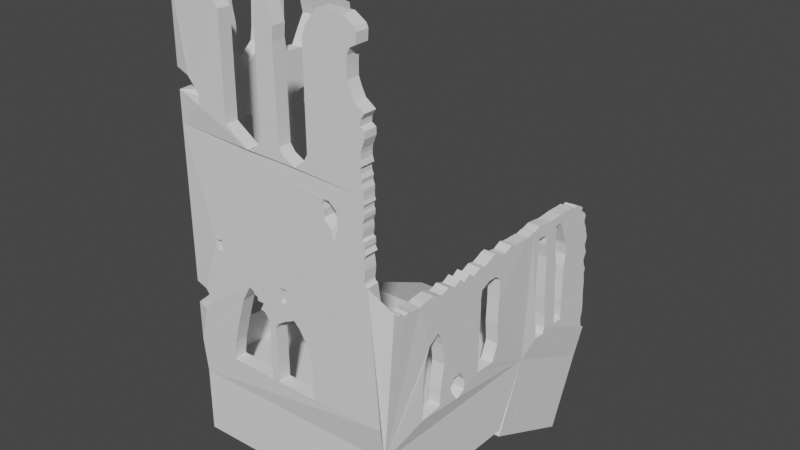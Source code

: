 # Source: Ruins_large.blend  (saved by Blender 2.90.8; exported with 4.5.12 LTS)
import bpy
from mathutils import Matrix  # noqa: F401  (used for matrix-valued properties, if any)

bpy.ops.wm.read_factory_settings(use_empty=True)
scene = bpy.context.scene
scene.name = 'Scene'

# ---- collections
col_collection = bpy.data.collections.new('Collection'); scene.collection.children.link(col_collection)

# ---- world
world_world = bpy.data.worlds.new('World'); scene.world = world_world
world_world.use_nodes = True; world_world.node_tree.nodes.clear()
_N = world_world.node_tree.nodes; _L = world_world.node_tree.links
n0 = _N.new('ShaderNodeOutputWorld'); n0.name = 'World Output'; n0.location = (300, 300)
n1 = _N.new('ShaderNodeBackground'); n1.name = 'Background'; n1.location = (10, 300)
n1.inputs[0].default_value = (0.05088, 0.05088, 0.05088, 1.0)
_L.new(n1.outputs[0], n0.inputs[0])
n0.is_active_output = True
world_world.color = (0.05088, 0.05088, 0.05088)
world_world.use_sun_shadow = False
world_world.sun_shadow_jitter_overblur = 0.0

# ---- meshes
me_plane = bpy.data.meshes.new('Plane')
me_plane.from_pydata([(-1.0, -1.0, 0.4861), (1.0, -0.9567, 0.4841), (-1.0, 1.0, 0.4861), (1.0, 1.0, 0.4861), (-1.0, -1.0, 4.241), (0.9354, -1.0, 4.134), (0.5647, -1.0, 2.651), (-1.0, -1.0, 2.932), (1.0, -0.5889, 0.6658), (-1.0, -0.8836, 4.153), (1.0, -1.0, 3.546), (0.8115, -1.0, 4.241), (0.9031, -1.0, 3.616), (0.8654, -1.0, 3.692), (0.8384, -1.0, 3.762), (0.8384, -1.0, 3.864), (0.8438, -1.0, 3.951), (0.8708, -1.0, 4.01), (0.93, -1.0, 4.042), (-1.0, 1.0, 3.394), (0.9192, -1.0, 4.172), (0.5667, -1.0, 4.241), (0.4421, -1.0, 4.092), (0.0713, -1.0, 4.131), (-0.08777, -1.0, 4.147), (-0.7438, -1.0, 4.215), (0.2648, -1.0, 2.918), (-0.2637, -1.0, 2.924), (0.5075, -1.0, 4.18), (-1.0, -0.9482, 4.17), (0.4104, -1.0, 4.002), (0.405, -1.0, 3.905), (0.4104, -1.0, 3.07), (0.3727, -1.0, 3.0), (0.1517, -1.0, 2.978), (0.1032, -1.0, 3.043), (0.09239, -1.0, 3.894), (0.1032, -1.0, 4.018), (-0.09628, -1.0, 4.024), (-0.1017, -1.0, 3.043), (-0.1502, -1.0, 2.989), (-0.382, -1.0, 3.0), (-0.5006, -1.0, 3.08), (-0.4952, -1.0, 4.034), (-0.5383, -1.0, 4.094), (-0.5922, -1.0, 4.121), (-0.6785, -1.0, 4.148), (-0.7533, -1.0, 4.241), (0.05192, -1.0, 4.196), (-0.04747, -1.0, 4.183), (0.01746, -1.0, 4.193), (-1.0, -0.7515, 4.124), (-1.0, -0.6585, 4.147), (-1.0, -0.5915, 4.09), (-1.0, -0.5289, 3.981), (-1.0, -0.5331, 3.861), (-1.0, -0.5039, 3.676), (-1.0, -0.5039, 3.528), (-1.0, -0.4874, 3.327), (-1.0, -0.4295, 3.281), (-1.0, -0.3351, 3.343), (-1.0, -0.2293, 3.437), (-1.0, -0.2091, 3.565), (-1.0, -0.1929, 3.842), (-1.0, -0.1808, 4.056), (-1.0, -0.1005, 4.063), (-1.0, 0.06649, 3.972), (-1.0, 0.07041, 3.796), (-1.0, 0.05859, 3.424), (-1.0, 0.07829, 3.284), (-1.0, 0.2774, 3.274), (-1.0, 0.3508, 3.404), (-1.0, 0.4312, 3.541), (-1.0, 0.4044, 3.667), (-1.0, 0.3815, 3.744), (-1.0, 0.4006, 3.871), (-1.0, 0.4464, 3.941), (-1.0, 0.5714, 3.994), (-1.0, 0.6353, 4.013), (-1.0, 0.6652, 3.716), (-1.0, 0.6914, 3.907), (-1.0, 0.7841, 3.623), (-1.0, 0.9272, 3.55), (-1.0, 0.9418, 3.411), (0.5529, -1.0, 2.696), (0.5623, -1.0, 2.741), (0.6217, -1.0, 2.741), (0.6976, -1.0, 2.677), (0.7094, -1.0, 2.53), (0.6572, -1.0, 2.387), (0.6311, -1.0, 2.506), (0.56, -1.0, 2.577), (1.0, -1.0, 0.7742), (-1.0, -1.0, 0.7694), (-0.612, -1.0, 0.7704), (0.4912, -1.0, 0.773), (-0.5858, -1.0, 0.9545), (-0.5289, -1.0, 1.166), (-0.4435, -1.0, 1.448), (-0.3249, -1.0, 1.664), (-0.147, -1.0, 1.849), (0.007235, -1.0, 1.956), (0.0784, -1.0, 1.903), (0.2231, -1.0, 1.778), (0.3844, -1.0, 1.519), (0.4651, -1.0, 1.225), (-0.3514, -1.0, 1.616), (-0.1161, -1.0, 0.7715), (-0.1375, -1.0, 0.9924), (-0.1209, -1.0, 1.251), (-0.1209, -1.0, 1.36), (-0.1778, -1.0, 1.436), (-0.2229, -1.0, 1.443), (-0.1849, -1.0, 1.517), (-0.2537, -1.0, 1.519), (-0.2585, -1.0, 1.559), (-0.2964, -1.0, 1.567), (-0.3012, -1.0, 1.595), (-0.0449, -1.0, 0.7717), (0.3749, -1.0, 0.7727), (-0.04733, -1.0, 1.322), (-0.01886, -1.0, 1.377), (0.06654, -1.0, 1.434), (0.1187, -1.0, 1.457), (0.1757, -1.0, 1.486), (0.2373, -1.0, 1.427), (0.299, -1.0, 1.327), (0.337, -1.0, 1.256), (0.3702, -1.0, 1.135), (0.02859, -1.0, 1.612), (0.02384, -1.0, 1.752), (0.09501, -1.0, 1.756), (0.09026, -1.0, 1.604), (1.0, -1.0, 3.41), (1.0, -1.0, 3.348), (0.9799, -1.0, 2.911), (0.9633, -1.0, 3.49), (0.9585, -1.0, 3.438), (0.9704, -1.0, 3.379), (0.968, -1.0, 3.265), (0.9609, -1.0, 3.227), (0.9609, -1.0, 3.18), (0.9751, -1.0, 3.13), (0.9514, -1.0, 3.106), (0.9538, -1.0, 3.061), (0.9704, -1.0, 3.025), (0.9633, -1.0, 2.985), (0.9799, -1.0, 2.942), (1.0, -0.9567, 1.847), (-1.0, 0.3624, 0.767), (-1.0, 2.065, 0.0), (1.0, 2.065, 0.0), (1.0, 1.014, 1.777), (-0.7157, -1.0, 1.857), (-0.7452, -1.0, 1.95), (-0.6714, -1.0, 1.965), (-0.6714, -1.0, 1.911), (-0.6518, -1.0, 1.862), (-1.0, -0.6464, 1.875), (-1.0, -0.6435, 1.934), (-1.0, -0.6379, 2.08), (-1.0, -0.6236, 2.27), (-1.0, -0.6179, 2.507), (-1.0, -0.6094, 2.629), (-1.0, -0.5866, 2.714), (-1.0, -0.5325, 2.803), (-1.0, -0.4727, 2.831), (-1.0, -0.393, 2.814), (-1.0, -0.3617, 2.757), (-1.0, -0.3589, 2.663), (-1.0, -0.3703, 2.492), (-1.0, -0.3532, 2.379), (-1.0, -0.3389, 2.233), (-1.0, -0.3418, 2.08), (-1.0, -0.3532, 1.889), (-1.0, 0.1339, 2.643), (-1.0, 0.3781, 2.855), (-1.0, 0.155, 1.92), (-1.0, 0.1407, 2.103), (-1.0, 0.1502, 2.205), (-1.0, 0.1384, 2.371), (-1.0, 0.1431, 2.52), (-1.0, 0.3946, 2.743), (-1.0, 0.3969, 2.663), (-1.0, 0.3969, 2.603), (-1.0, 0.4562, 2.589), (-1.0, 0.5227, 2.511), (-1.0, 0.4467, 2.485), (-1.0, 0.4254, 2.435), (-1.0, 0.4681, 2.368), (-1.0, 0.4491, 2.335), (-1.0, 0.4325, 2.179), (-1.0, 0.4278, 2.084), (-1.0, 0.4183, 1.934), (-1.0, 0.4159, 1.892), (-1.0, 0.1621, 1.882), (-1.0, 0.1478, 2.708), (-1.0, 0.1336, 2.767), (-1.0, 0.1478, 2.843), (-1.0, 0.2143, 2.883), (-1.0, 0.2854, 2.902), (-1.0, 0.3305, 2.895), (-1.0, 0.7599, 2.888), (-1.0, 0.7575, 2.933), (-1.0, 0.7955, 2.95), (-1.0, 0.8429, 2.888), (-1.0, 0.8097, 2.845), (-1.0, 0.7385, 2.817), (-1.0, 0.6745, 2.855), (-1.0, 0.646, 2.893), (-1.0, 0.7006, 2.921), (-1.0, 0.7243, 2.95), (-1.0, -1.0, 3.23), (-1.0, -1.0, 3.433), (-1.0, -0.8755, 3.347), (-1.0, -0.9008, 3.391), (-1.0, -0.9421, 3.415), (-1.0, -0.9359, 3.219), (-1.0, -0.8897, 3.181), (-1.0, -0.8755, 3.232), (-0.9238, -1.0, 3.403), (-0.8044, -1.0, 3.269), (-0.8168, -1.0, 3.168), (-1.0, -1.0, 1.171), (-1.0, -1.0, 1.405), (-0.9323, -1.0, 1.387), (-0.8808, -1.0, 1.319), (-0.8897, -1.0, 1.241), (-0.9547, -1.0, 1.169), (-1.0, -0.822, 1.294), (-1.0, -0.8304, 1.333), (-1.0, -0.9241, 1.425), (-1.0, -0.9197, 1.165), (-1.0, -0.9036, 1.066), (-1.0, -0.8263, 1.087), (-1.0, -0.7973, 1.126), (1.0, -1.0, 2.397), (1.0, -1.0, 2.109), (0.977, -1.0, 2.88), (0.9791, -1.0, 2.845), (0.9884, -1.0, 2.817), (0.9724, -1.0, 2.795), (0.9712, -1.0, 2.764), (0.9827, -1.0, 2.738), (0.9815, -1.0, 2.701), (0.9643, -1.0, 2.652), (0.9712, -1.0, 2.612), (0.9701, -1.0, 2.578), (0.9609, -1.0, 2.519), (0.9838, -1.0, 2.504), (0.9849, -1.0, 2.457), (0.9781, -1.0, 2.435), (0.9689, -1.0, 2.353), (0.9758, -1.0, 2.318), (0.9804, -1.0, 2.28), (0.9827, -1.0, 2.256), (0.9781, -1.0, 2.195), (0.9715, -1.0, 2.144), (0.9765, -1.0, 2.12), (1.0, -0.5787, 0.8161), (1.0, -0.5821, 0.963), (1.0, -0.5616, 1.13), (1.0, -0.5479, 1.199), (1.0, -0.5035, 1.315), (1.0, -0.4318, 1.356), (1.0, -0.3874, 1.387), (1.0, -0.343, 1.322), (1.0, -0.3191, 1.24), (1.0, -0.2952, 1.028), (1.0, -0.3384, 0.7737), (1.0, -0.3453, 0.62), (1.0, -0.5958, 0.5974), (1.0, 0.2213, 1.344), (1.0, 0.5013, 1.515), (1.0, 0.2047, 0.6746), (1.0, 0.4404, 0.6678), (1.0, 0.5087, 0.8352), (1.0, 0.4917, 1.047), (1.0, 0.5019, 1.29), (1.0, 0.4359, 1.571), (1.0, 0.3368, 1.574), (1.0, 0.2309, 1.527), (1.0, 0.2173, 1.445), (1.0, -0.1691, 0.6457), (1.0, -0.2005, 0.7439), (1.0, -0.1427, 0.8047), (1.0, -0.05047, 0.8133), (1.0, 0.00556, 0.7116), (1.0, 0.003149, 0.6045), (1.0, -0.09482, 0.5533), (1.0, 1.15, 0.6499), (1.0, 1.138, 0.7398), (1.0, 1.119, 0.8672), (1.0, 1.108, 1.063), (1.0, 1.102, 1.307), (1.0, 1.113, 1.552), (1.0, 1.113, 1.675), (1.0, 1.189, 1.668), (1.0, 1.243, 1.646), (1.0, 1.236, 1.568), (1.0, 1.264, 1.423), (1.0, 1.269, 1.222), (1.0, 1.274, 0.9814), (1.0, 1.301, 0.7665), (1.0, 1.304, 0.6237), (1.0, 1.288, 0.5558), (1.0, 1.159, 0.5662), (1.0, 1.477, 0.5789), (1.0, 1.562, 0.5781), (1.0, 1.597, 0.5747), (1.0, 1.595, 0.6959), (1.0, 1.586, 0.7955), (1.0, 1.587, 0.8891), (1.0, 1.588, 1.005), (1.0, 1.586, 1.177), (1.0, 1.613, 1.303), (1.0, 1.595, 1.432), (1.0, 1.535, 1.574), (1.0, 1.476, 1.707), (1.0, 1.402, 1.688), (1.0, 1.408, 1.545), (1.0, 1.41, 1.423), (1.0, 1.435, 1.306), (1.0, 1.453, 1.24), (1.0, 1.443, 1.09), (1.0, 1.454, 0.9524), (1.0, 1.466, 0.8338), (-1.0, 0.571, 0.7683), (1.0, 1.9, 1.65), (1.0, 2.065, 0.2661), (1.0, 1.716, 1.764), (1.0, 1.751, 1.774), (1.0, 1.789, 1.732), (1.0, 1.86, 1.72), (1.0, 1.85, 1.663), (1.0, 1.933, 1.606), (1.0, 1.916, 1.542), (1.0, 1.953, 1.463), (1.0, 1.972, 1.397), (1.0, 1.99, 1.34), (1.0, 1.964, 1.261), (1.0, 1.998, 1.172), (1.0, 1.962, 1.097), (1.0, 1.977, 1.034), (1.0, 2.005, 0.9869), (1.0, 1.992, 0.9242), (1.0, 2.007, 0.8176), (1.0, 2.005, 0.7114), (1.0, 2.017, 0.5895), (1.0, 2.022, 0.4836), (1.0, 2.001, 0.3875), (1.0, 2.019, 0.2911), (1.0, 0.9164, 1.769), (1.0, 1.111, 1.804), (1.0, 1.0, 1.782), (1.0, 0.9236, 1.763), (1.0, -0.9131, 1.801), (1.0, -0.8795, 1.804), (1.0, -0.827, 1.767), (1.0, -0.7874, 1.78), (1.0, -0.7321, 1.77), (1.0, -0.6308, 1.758), (1.0, -0.5818, 1.771), (1.0, -0.4558, 1.783), (1.0, -0.3537, 1.743), (1.0, -0.2921, 1.759), (1.0, -0.2614, 1.777), (1.0, -0.1745, 1.74), (1.0, -0.122, 1.762), (1.0, -0.09117, 1.781), (1.0, -0.04117, 1.728), (1.0, 0.03302, 1.778), (1.0, 0.09858, 1.728), (1.0, 0.1886, 1.769), (1.0, 0.2573, 1.753), (1.0, 0.3415, 1.785), (1.0, 0.3727, 1.801), (1.0, 0.4196, 1.81), (1.0, 0.5011, 1.763), (1.0, 0.5701, 1.754), (1.0, 0.658, 1.795), (1.0, 0.7083, 1.779), (1.0, 0.7807, 1.773), (1.0, 0.8406, 1.773), (1.0, 1.288, 1.782), (1.0, 1.387, 1.786), (1.0, 1.454, 1.792), (1.0, 1.566, 1.789), (1.0, 1.611, 1.786), (1.0, 1.659, 1.789), (1.0, 1.678, 1.78), (-1.0, 0.1535, 0.754), (-1.0, 0.1499, 0.8666), (-1.0, 0.09602, 0.9749), (-1.0, 0.1473, 1.316), (-1.0, 0.1747, 1.458), (-1.0, 0.2291, 1.597), (-1.0, 0.3986, 1.648), (-1.0, 0.5294, 1.644), (-1.0, 0.5601, 1.59), (-1.0, -0.2387, 1.032), (-1.0, -0.5438, 1.083), (-1.0, -0.5507, 1.366), (-1.0, -0.5134, 1.513), (-1.0, -0.4443, 1.588), (-1.0, -0.3961, 1.552), (-1.0, -0.3287, 1.503), (-1.0, -0.2798, 1.451), (-1.0, -0.2472, 1.314), (-1.0, -0.2414, 1.182), (-1.0, -0.2349, 0.808), (-1.0, -0.4651, 0.8029), (-1.0, -0.557, 0.8075), (-1.0, -0.5626, 0.889), (-1.073, -1.074, 0.4078), (1.078, -1.027, 0.4072), (-1.059, 0.9754, 0.3731), (1.099, 0.982, 0.4033), (-1.049, -1.121, 4.241), (0.9354, -1.13, 4.134), (0.5647, -1.13, 2.651), (-1.092, -1.092, 2.932), (1.13, -0.5889, 0.6658), (-1.13, -0.8836, 4.153), (1.0, -1.13, 3.546), (0.8115, -1.13, 4.241), (0.9031, -1.13, 3.616), (0.8654, -1.13, 3.692), (0.8384, -1.13, 3.762), (0.8384, -1.13, 3.864), (0.8438, -1.13, 3.951), (0.8708, -1.13, 4.01), (0.93, -1.13, 4.042), (-1.13, 1.0, 3.394), (0.9192, -1.13, 4.172), (0.5667, -1.13, 4.241), (0.4421, -1.13, 4.092), (0.0713, -1.13, 4.131), (-0.08777, -1.13, 4.147), (-0.7438, -1.13, 4.215), (0.2648, -1.13, 2.918), (-0.2637, -1.13, 2.924), (0.5075, -1.13, 4.18), (-1.13, -0.9482, 4.17), (0.4104, -1.13, 4.002), (0.405, -1.13, 3.905), (0.4104, -1.13, 3.07), (0.3727, -1.13, 3.0), (0.1517, -1.13, 2.978), (0.1032, -1.13, 3.043), (0.09239, -1.13, 3.894), (0.1032, -1.13, 4.018), (-0.09628, -1.13, 4.024), (-0.1017, -1.13, 3.043), (-0.1502, -1.13, 2.989), (-0.382, -1.13, 3.0), (-0.5006, -1.13, 3.08), (-0.4952, -1.13, 4.034), (-0.5383, -1.13, 4.094), (-0.5922, -1.13, 4.121), (-0.6785, -1.13, 4.148), (-0.7533, -1.13, 4.241), (0.05192, -1.13, 4.196), (-0.04747, -1.13, 4.183), (0.01746, -1.13, 4.193), (-1.13, -0.7515, 4.124), (-1.13, -0.6585, 4.147), (-1.13, -0.5915, 4.09), (-1.13, -0.5289, 3.981), (-1.13, -0.5331, 3.861), (-1.13, -0.5039, 3.676), (-1.13, -0.5039, 3.528), (-1.13, -0.4874, 3.327), (-1.13, -0.4295, 3.281), (-1.13, -0.3351, 3.343), (-1.13, -0.2293, 3.437), (-1.13, -0.2091, 3.565), (-1.13, -0.1929, 3.842), (-1.13, -0.1808, 4.056), (-1.13, -0.1005, 4.063), (-1.13, 0.06649, 3.972), (-1.13, 0.07041, 3.796), (-1.13, 0.05859, 3.424), (-1.13, 0.07829, 3.284), (-1.13, 0.2774, 3.274), (-1.13, 0.3508, 3.404), (-1.13, 0.4312, 3.541), (-1.13, 0.4044, 3.667), (-1.13, 0.3815, 3.744), (-1.13, 0.4006, 3.871), (-1.13, 0.4464, 3.941), (-1.13, 0.5714, 3.994), (-1.13, 0.6353, 4.013), (-1.13, 0.6652, 3.716), (-1.13, 0.6914, 3.907), (-1.13, 0.7841, 3.623), (-1.13, 0.9272, 3.55), (-1.13, 0.9418, 3.411), (0.5529, -1.13, 2.696), (0.5623, -1.13, 2.741), (0.6217, -1.13, 2.741), (0.6976, -1.13, 2.677), (0.7094, -1.13, 2.53), (0.6572, -1.13, 2.387), (0.6311, -1.13, 2.506), (0.56, -1.13, 2.577), (1.09, -1.094, 0.7707), (-1.092, -1.092, 0.766), (-0.611, -1.13, 0.764), (0.4919, -1.13, 0.7681), (-0.5858, -1.13, 0.9545), (-0.5289, -1.13, 1.166), (-0.4435, -1.13, 1.448), (-0.3249, -1.13, 1.664), (-0.147, -1.13, 1.849), (0.007235, -1.13, 1.956), (0.0784, -1.13, 1.903), (0.2231, -1.13, 1.778), (0.3844, -1.13, 1.519), (0.4651, -1.13, 1.225), (-0.3514, -1.13, 1.616), (-0.1152, -1.13, 0.7651), (-0.1375, -1.13, 0.9924), (-0.1209, -1.13, 1.251), (-0.1209, -1.13, 1.36), (-0.1778, -1.13, 1.436), (-0.2229, -1.13, 1.443), (-0.1849, -1.13, 1.517), (-0.2537, -1.13, 1.519), (-0.2585, -1.13, 1.559), (-0.2964, -1.13, 1.567), (-0.3012, -1.13, 1.595), (-0.04396, -1.13, 0.7652), (0.3759, -1.13, 0.7662), (-0.04733, -1.13, 1.322), (-0.01886, -1.13, 1.377), (0.06654, -1.13, 1.434), (0.1187, -1.13, 1.457), (0.1757, -1.13, 1.486), (0.2373, -1.13, 1.427), (0.299, -1.13, 1.327), (0.337, -1.13, 1.256), (0.3702, -1.13, 1.135), (0.02859, -1.13, 1.612), (0.02384, -1.13, 1.752), (0.09501, -1.13, 1.756), (0.09026, -1.13, 1.604), (1.0, -1.13, 3.41), (1.0, -1.13, 3.348), (0.9799, -1.13, 2.911), (0.9633, -1.13, 3.49), (0.9585, -1.13, 3.438), (0.9704, -1.13, 3.379), (0.968, -1.13, 3.265), (0.9609, -1.13, 3.227), (0.9609, -1.13, 3.18), (0.9751, -1.13, 3.13), (0.9514, -1.13, 3.106), (0.9538, -1.13, 3.061), (0.9704, -1.13, 3.025), (0.9633, -1.13, 2.985), (0.9799, -1.13, 2.942), (1.13, -0.9567, 1.847), (-1.13, 0.3624, 0.767), (-1.0, 2.011, -0.1183), (1.076, 2.021, -0.09563), (1.13, 1.014, 1.777), (-0.7157, -1.13, 1.857), (-0.7452, -1.13, 1.95), (-0.6714, -1.13, 1.965), (-0.6714, -1.13, 1.911), (-0.6518, -1.13, 1.862), (-1.13, -0.6464, 1.875), (-1.13, -0.6435, 1.934), (-1.13, -0.6379, 2.08), (-1.13, -0.6236, 2.27), (-1.13, -0.6179, 2.507), (-1.13, -0.6094, 2.629), (-1.13, -0.5866, 2.714), (-1.13, -0.5325, 2.803), (-1.13, -0.4727, 2.831), (-1.13, -0.393, 2.814), (-1.13, -0.3617, 2.757), (-1.13, -0.3589, 2.663), (-1.13, -0.3703, 2.492), (-1.13, -0.3532, 2.379), (-1.13, -0.3389, 2.233), (-1.13, -0.3418, 2.08), (-1.13, -0.3532, 1.889), (-1.13, 0.1339, 2.643), (-1.13, 0.3781, 2.855), (-1.13, 0.155, 1.92), (-1.13, 0.1407, 2.103), (-1.13, 0.1502, 2.205), (-1.13, 0.1384, 2.371), (-1.13, 0.1431, 2.52), (-1.13, 0.3946, 2.743), (-1.13, 0.3969, 2.663), (-1.13, 0.3969, 2.603), (-1.13, 0.4562, 2.589), (-1.13, 0.5227, 2.511), (-1.13, 0.4467, 2.485), (-1.13, 0.4254, 2.435), (-1.13, 0.4681, 2.368), (-1.13, 0.4491, 2.335), (-1.13, 0.4325, 2.179), (-1.13, 0.4278, 2.084), (-1.13, 0.4183, 1.934), (-1.13, 0.4159, 1.892), (-1.13, 0.1621, 1.882), (-1.13, 0.1478, 2.708), (-1.13, 0.1336, 2.767), (-1.13, 0.1478, 2.843), (-1.13, 0.2143, 2.883), (-1.13, 0.2854, 2.902), (-1.13, 0.3305, 2.895), (-1.13, 0.7599, 2.888), (-1.13, 0.7575, 2.933), (-1.13, 0.7955, 2.95), (-1.13, 0.8429, 2.888), (-1.13, 0.8097, 2.845), (-1.13, 0.7385, 2.817), (-1.13, 0.6745, 2.855), (-1.13, 0.646, 2.893), (-1.13, 0.7006, 2.921), (-1.13, 0.7243, 2.95), (-1.097, -1.087, 3.23), (-1.09, -1.094, 3.433), (-1.13, -0.8755, 3.347), (-1.13, -0.9008, 3.391), (-1.13, -0.9421, 3.415), (-1.13, -0.9359, 3.219), (-1.13, -0.8897, 3.181), (-1.13, -0.8755, 3.232), (-0.9238, -1.13, 3.403), (-0.8044, -1.13, 3.269), (-0.8168, -1.13, 3.168), (-1.091, -1.093, 1.171), (-1.076, -1.105, 1.405), (-0.9323, -1.13, 1.387), (-0.8808, -1.13, 1.319), (-0.8897, -1.13, 1.241), (-0.9547, -1.13, 1.169), (-1.13, -0.822, 1.294), (-1.13, -0.8304, 1.333), (-1.13, -0.9241, 1.425), (-1.13, -0.9197, 1.165), (-1.13, -0.9036, 1.066), (-1.13, -0.8263, 1.087), (-1.13, -0.7973, 1.126), (1.0, -1.13, 2.397), (1.01, -1.13, 2.109), (0.977, -1.13, 2.88), (0.9791, -1.13, 2.845), (0.9884, -1.13, 2.817), (0.9724, -1.13, 2.795), (0.9712, -1.13, 2.764), (0.9827, -1.13, 2.738), (0.9815, -1.13, 2.701), (0.9643, -1.13, 2.652), (0.9712, -1.13, 2.612), (0.9701, -1.13, 2.578), (0.9609, -1.13, 2.519), (0.9838, -1.13, 2.504), (0.9849, -1.13, 2.457), (0.9781, -1.13, 2.435), (0.9689, -1.13, 2.353), (0.9758, -1.13, 2.318), (0.9804, -1.13, 2.28), (0.9827, -1.13, 2.256), (0.9781, -1.13, 2.195), (0.9715, -1.13, 2.144), (0.9765, -1.13, 2.12), (1.13, -0.5787, 0.8161), (1.13, -0.5821, 0.963), (1.13, -0.5616, 1.13), (1.13, -0.5479, 1.199), (1.13, -0.5035, 1.315), (1.13, -0.4318, 1.356), (1.13, -0.3874, 1.387), (1.13, -0.343, 1.322), (1.13, -0.3191, 1.24), (1.13, -0.2952, 1.028), (1.13, -0.3384, 0.7737), (1.13, -0.3453, 0.62), (1.13, -0.5958, 0.5974), (1.13, 0.2213, 1.344), (1.13, 0.5013, 1.515), (1.13, 0.2047, 0.6746), (1.13, 0.4404, 0.6678), (1.13, 0.5087, 0.8352), (1.13, 0.4917, 1.047), (1.13, 0.5019, 1.29), (1.13, 0.4359, 1.571), (1.13, 0.3368, 1.574), (1.13, 0.2309, 1.527), (1.13, 0.2173, 1.445), (1.13, -0.1691, 0.6457), (1.13, -0.2005, 0.7439), (1.13, -0.1427, 0.8047), (1.13, -0.05047, 0.8133), (1.13, 0.00556, 0.7116), (1.13, 0.003149, 0.6045), (1.13, -0.09482, 0.5533), (1.13, 1.15, 0.6499), (1.13, 1.138, 0.7398), (1.13, 1.119, 0.8672), (1.13, 1.108, 1.063), (1.13, 1.102, 1.307), (1.13, 1.113, 1.552), (1.13, 1.113, 1.675), (1.13, 1.189, 1.668), (1.13, 1.243, 1.646), (1.13, 1.236, 1.568), (1.13, 1.264, 1.423), (1.13, 1.269, 1.222), (1.13, 1.274, 0.9814), (1.13, 1.301, 0.7665), (1.13, 1.304, 0.6237), (1.13, 1.288, 0.5558), (1.13, 1.159, 0.5662), (1.13, 1.477, 0.5789), (1.13, 1.562, 0.5781), (1.13, 1.597, 0.5747), (1.13, 1.595, 0.6959), (1.13, 1.586, 0.7955), (1.13, 1.587, 0.8891), (1.13, 1.588, 1.005), (1.13, 1.586, 1.177), (1.13, 1.613, 1.303), (1.13, 1.595, 1.432), (1.13, 1.535, 1.574), (1.13, 1.476, 1.707), (1.13, 1.402, 1.688), (1.13, 1.408, 1.545), (1.13, 1.41, 1.423), (1.13, 1.435, 1.306), (1.13, 1.453, 1.24), (1.13, 1.443, 1.09), (1.13, 1.454, 0.9524), (1.13, 1.466, 0.8338), (-1.13, 0.571, 0.7683), (1.13, 1.9, 1.65), (1.13, 2.065, 0.2661), (1.13, 1.716, 1.764), (1.13, 1.751, 1.774), (1.13, 1.789, 1.732), (1.13, 1.86, 1.72), (1.13, 1.85, 1.663), (1.13, 1.933, 1.606), (1.13, 1.916, 1.542), (1.13, 1.953, 1.463), (1.13, 1.972, 1.397), (1.13, 1.99, 1.34), (1.13, 1.964, 1.261), (1.13, 1.998, 1.172), (1.13, 1.962, 1.097), (1.13, 1.977, 1.034), (1.13, 2.005, 0.9869), (1.13, 1.992, 0.9242), (1.13, 2.007, 0.8176), (1.13, 2.005, 0.7114), (1.13, 2.017, 0.5895), (1.13, 2.022, 0.4836), (1.13, 2.001, 0.3875), (1.13, 2.019, 0.2911), (1.13, 0.9164, 1.769), (1.13, 1.111, 1.804), (1.13, 1.0, 1.782), (1.13, 0.9236, 1.763), (1.13, -0.9131, 1.801), (1.13, -0.8795, 1.804), (1.13, -0.827, 1.767), (1.13, -0.7874, 1.78), (1.13, -0.7321, 1.77), (1.13, -0.6308, 1.758), (1.13, -0.5818, 1.771), (1.13, -0.4558, 1.783), (1.13, -0.3537, 1.743), (1.13, -0.2921, 1.759), (1.13, -0.2614, 1.777), (1.13, -0.1745, 1.74), (1.13, -0.122, 1.762), (1.13, -0.09117, 1.781), (1.13, -0.04117, 1.728), (1.13, 0.03302, 1.778), (1.13, 0.09858, 1.728), (1.13, 0.1886, 1.769), (1.13, 0.2573, 1.753), (1.13, 0.3415, 1.785), (1.13, 0.3727, 1.801), (1.13, 0.4196, 1.81), (1.13, 0.5011, 1.763), (1.13, 0.5701, 1.754), (1.13, 0.658, 1.795), (1.13, 0.7083, 1.779), (1.13, 0.7807, 1.773), (1.13, 0.8406, 1.773), (1.13, 1.288, 1.782), (1.13, 1.387, 1.786), (1.13, 1.454, 1.792), (1.13, 1.566, 1.789), (1.13, 1.611, 1.786), (1.13, 1.659, 1.789), (1.13, 1.678, 1.78), (-1.13, 0.1535, 0.754), (-1.13, 0.1499, 0.8666), (-1.13, 0.09602, 0.9749), (-1.13, 0.1473, 1.316), (-1.13, 0.1747, 1.458), (-1.13, 0.2291, 1.597), (-1.13, 0.3986, 1.648), (-1.13, 0.5294, 1.644), (-1.13, 0.5601, 1.59), (-1.13, -0.2387, 1.032), (-1.13, -0.5438, 1.083), (-1.13, -0.5507, 1.366), (-1.13, -0.5134, 1.513), (-1.13, -0.4443, 1.588), (-1.13, -0.3961, 1.552), (-1.13, -0.3287, 1.503), (-1.13, -0.2798, 1.451), (-1.13, -0.2472, 1.314), (-1.13, -0.2414, 1.182), (-1.13, -0.2349, 0.808), (-1.13, -0.4651, 0.8029), (-1.13, -0.557, 0.8075), (-1.13, -0.5626, 0.889), (-1.055, 0.9692, -0.2816), (-1.068, -1.08, -0.2469), (1.083, -1.033, -0.2474), (1.103, 0.9757, -0.2514), (1.109, 0.6401, -0.3125), (-1.049, 0.6335, -0.3428), (1.087, 1.679, -0.8115), (-0.9897, 1.669, -0.8341)], [], [(0, 1, 3, 2), (1, 0, 93, 94, 107, 118, 119, 95, 92), (0, 2, 327, 149, 391, 392, 393, 400, 410, 411, 412, 413, 401, 235, 234, 233, 232, 223, 93), (80, 78, 79), (24, 49, 50, 48, 23), (92, 95, 105, 104, 103, 102, 101, 100, 157, 156, 155, 154, 7, 84, 6, 91, 90, 89, 88, 238, 239, 240, 241, 242, 243, 244, 245, 246, 247, 248, 249, 250, 251, 236, 252, 253, 254, 255, 256, 257, 258, 237), (23, 37, 36, 35, 34, 26, 27, 40, 39, 38, 24), (20, 5, 18, 22, 28, 21, 11), (25, 46, 45, 44, 43, 42, 41, 27, 7, 212, 222, 221, 220, 213, 4), (47, 25, 4), (134, 139, 140, 141, 142, 143, 144, 145, 146, 147, 135, 26, 33, 32, 31, 30, 22, 18, 17, 16, 15, 14, 13, 12, 10, 136, 137, 133, 138), (107, 108, 109, 110, 111, 112, 113, 114, 115, 116, 117, 106, 99, 100, 130, 129, 132, 131, 103, 104, 105, 95, 119, 128, 127, 126, 125, 124, 123, 122, 121, 120, 118), (103, 131, 130, 100, 101, 102), (138, 133, 134), (274, 287, 286, 285, 284, 269, 268, 272), (3, 1, 271, 270, 269, 284, 283, 289, 288, 287, 274, 275, 276, 277, 278, 273, 352, 355, 354), (3, 354, 152, 294, 293, 292, 291, 290, 306, 305, 304, 151), (2, 3, 151, 150), (7, 158, 159, 160, 161, 162, 163, 164, 165, 166, 167, 168, 169, 170, 171, 172, 175, 196, 197, 198, 199, 200, 201, 176, 19, 83, 82, 81, 80, 79, 78, 77, 76, 75, 74, 73, 72, 71, 70, 69, 68, 67, 66, 65, 64, 63, 62, 61, 60, 59, 58, 57, 56, 55, 54, 53, 52, 51, 9, 29, 4, 213, 216, 215, 214, 219, 218, 217, 212), (7, 154, 153, 157, 100, 99, 106, 98, 97, 96, 94, 93, 223, 228, 227, 226, 225, 224), (176, 209, 210, 211, 203, 204, 205, 19), (204, 203, 202), (135, 238, 88, 87, 86, 85, 84, 7, 27, 26), (151, 304, 303, 302, 301, 300, 299, 298, 297, 296, 295, 294, 152, 353, 319, 320, 321, 322, 323, 324, 325, 326, 307, 308, 309, 310, 311, 312, 313, 314, 315, 328, 335, 336, 337, 338, 339, 340, 341, 342, 343, 344, 345, 346, 347, 348, 349, 350, 351, 329), (235, 401, 402, 403, 404, 405, 406, 407, 408, 409, 400, 393, 394, 395, 396, 397, 398, 399, 327, 2, 19, 205, 206, 207, 208, 209, 176, 182, 183, 184, 185, 186, 187, 188, 189, 190, 191, 192, 193, 194, 195, 177, 178, 179, 180, 181, 175, 172, 173, 174, 158, 7, 224, 231, 230, 229), (148, 356, 357, 358, 359, 360, 361, 362, 363, 364, 365, 366, 367, 368, 369, 370, 371, 372, 373, 374, 375, 376, 377, 378, 379, 380, 381, 382, 383, 352, 273, 279, 280, 281, 282, 272, 268, 267, 266, 265, 264, 263, 262, 261, 260, 259, 8, 271, 1), (353, 384, 385, 386, 387, 388, 389, 390, 330, 331, 332, 333, 334, 328, 315, 316, 317, 318, 319), (1, 92, 237, 148), (415, 414, 829, 830), (415, 506, 509, 533, 532, 521, 508, 507, 414), (414, 507, 637, 646, 647, 648, 649, 815, 827, 826, 825, 824, 814, 807, 806, 805, 563, 741, 416), (494, 493, 492), (438, 437, 462, 464, 463), (506, 651, 672, 671, 670, 669, 668, 667, 666, 650, 665, 664, 663, 662, 661, 660, 659, 658, 657, 656, 655, 654, 653, 652, 502, 503, 504, 505, 420, 498, 421, 568, 569, 570, 571, 514, 515, 516, 517, 518, 519, 509), (437, 438, 452, 453, 454, 441, 440, 448, 449, 450, 451), (434, 425, 435, 442, 436, 432, 419), (439, 418, 627, 634, 635, 636, 626, 421, 441, 455, 456, 457, 458, 459, 460), (461, 418, 439), (548, 552, 547, 551, 550, 424, 426, 427, 428, 429, 430, 431, 432, 436, 444, 445, 446, 447, 440, 549, 561, 560, 559, 558, 557, 556, 555, 554, 553), (521, 532, 534, 535, 536, 537, 538, 539, 540, 541, 542, 533, 509, 519, 518, 517, 545, 546, 543, 544, 514, 513, 520, 531, 530, 529, 528, 527, 526, 525, 524, 523, 522), (517, 516, 515, 514, 544, 545), (552, 548, 547), (688, 686, 682, 683, 698, 699, 700, 701), (417, 768, 769, 766, 687, 692, 691, 690, 689, 688, 701, 702, 703, 697, 698, 683, 684, 685, 415), (417, 565, 718, 719, 720, 704, 705, 706, 707, 708, 566, 768), (416, 564, 835, 833), (421, 626, 631, 632, 633, 628, 629, 630, 627, 418, 443, 423, 465, 466, 467, 468, 469, 470, 471, 472, 473, 474, 475, 476, 477, 478, 479, 480, 481, 482, 483, 484, 485, 486, 487, 488, 489, 490, 491, 492, 493, 494, 495, 496, 497, 433, 590, 615, 614, 613, 612, 611, 610, 589, 586, 585, 584, 583, 582, 581, 580, 579, 578, 577, 576, 575, 574, 573, 572), (421, 638, 639, 640, 641, 642, 637, 507, 508, 510, 511, 512, 520, 513, 514, 571, 567, 568), (590, 433, 619, 618, 617, 625, 624, 623), (618, 616, 617), (549, 440, 441, 421, 498, 499, 500, 501, 502, 652), (565, 743, 765, 764, 763, 762, 761, 760, 759, 758, 757, 756, 755, 754, 753, 752, 751, 750, 749, 742, 729, 728, 727, 726, 725, 724, 723, 722, 721, 740, 739, 738, 737, 736, 735, 734, 733, 767, 566, 708, 709, 710, 711, 712, 713, 714, 715, 716, 717, 718), (649, 643, 644, 645, 638, 421, 572, 588, 587, 586, 589, 595, 594, 593, 592, 591, 609, 608, 607, 606, 605, 604, 603, 602, 601, 600, 599, 598, 597, 596, 590, 623, 622, 621, 620, 619, 433, 416, 741, 813, 812, 811, 810, 809, 808, 807, 814, 823, 822, 821, 820, 819, 818, 817, 816, 815), (562, 415, 685, 422, 673, 674, 675, 676, 677, 678, 679, 680, 681, 682, 686, 696, 695, 694, 693, 687, 766, 797, 796, 795, 794, 793, 792, 791, 790, 789, 788, 787, 786, 785, 784, 783, 782, 781, 780, 779, 778, 777, 776, 775, 774, 773, 772, 771, 770), (767, 733, 732, 731, 730, 729, 742, 748, 747, 746, 745, 744, 804, 803, 802, 801, 800, 799, 798), (415, 562, 651, 506), (84, 85, 499, 498), (4, 29, 443, 418), (6, 84, 498, 420), (18, 5, 419, 432), (11, 21, 435, 425), (10, 12, 426, 424), (12, 13, 427, 426), (13, 14, 428, 427), (14, 15, 429, 428), (15, 16, 430, 429), (16, 17, 431, 430), (17, 18, 432, 431), (50, 49, 463, 464), (48, 50, 464, 462), (19, 2, 416, 433), (20, 11, 425, 434), (9, 51, 465, 423), (23, 48, 462, 437), (21, 28, 442, 435), (28, 22, 436, 442), (29, 9, 423, 443), (5, 20, 434, 419), (49, 24, 438, 463), (22, 30, 444, 436), (30, 31, 445, 444), (31, 32, 446, 445), (32, 33, 447, 446), (33, 26, 440, 447), (26, 34, 448, 440), (34, 35, 449, 448), (35, 36, 450, 449), (36, 37, 451, 450), (37, 23, 437, 451), (24, 38, 452, 438), (38, 39, 453, 452), (39, 40, 454, 453), (40, 27, 441, 454), (27, 41, 455, 441), (41, 42, 456, 455), (42, 43, 457, 456), (43, 44, 458, 457), (44, 45, 459, 458), (45, 46, 460, 459), (46, 25, 439, 460), (47, 4, 418, 461), (25, 47, 461, 439), (51, 52, 466, 465), (52, 53, 467, 466), (53, 54, 468, 467), (54, 55, 469, 468), (55, 56, 470, 469), (56, 57, 471, 470), (57, 58, 472, 471), (58, 59, 473, 472), (59, 60, 474, 473), (60, 61, 475, 474), (61, 62, 476, 475), (62, 63, 477, 476), (63, 64, 478, 477), (64, 65, 479, 478), (65, 66, 480, 479), (66, 67, 481, 480), (67, 68, 482, 481), (68, 69, 483, 482), (69, 70, 484, 483), (70, 71, 485, 484), (71, 72, 486, 485), (72, 73, 487, 486), (73, 74, 488, 487), (74, 75, 489, 488), (75, 76, 490, 489), (76, 77, 491, 490), (77, 78, 492, 491), (80, 81, 495, 494), (81, 82, 496, 495), (82, 83, 497, 496), (83, 19, 433, 497), (78, 80, 494, 492), (85, 86, 500, 499), (86, 87, 501, 500), (87, 88, 502, 501), (88, 89, 503, 502), (89, 90, 504, 503), (90, 91, 505, 504), (91, 6, 420, 505), (261, 262, 676, 675), (94, 96, 510, 508), (96, 97, 511, 510), (97, 98, 512, 511), (98, 106, 520, 512), (107, 94, 508, 521), (108, 107, 521, 522), (109, 108, 522, 523), (110, 109, 523, 524), (111, 110, 524, 525), (112, 111, 525, 526), (113, 112, 526, 527), (114, 113, 527, 528), (115, 114, 528, 529), (116, 115, 529, 530), (117, 116, 530, 531), (106, 117, 531, 520), (119, 118, 532, 533), (118, 120, 534, 532), (120, 121, 535, 534), (121, 122, 536, 535), (122, 123, 537, 536), (123, 124, 538, 537), (124, 125, 539, 538), (125, 126, 540, 539), (126, 127, 541, 540), (127, 128, 542, 541), (128, 119, 533, 542), (129, 130, 544, 543), (130, 131, 545, 544), (131, 132, 546, 545), (132, 129, 543, 546), (260, 261, 675, 674), (134, 133, 547, 548), (259, 260, 674, 673), (136, 10, 424, 550), (137, 136, 550, 551), (133, 137, 551, 547), (139, 134, 548, 553), (140, 139, 553, 554), (141, 140, 554, 555), (142, 141, 555, 556), (143, 142, 556, 557), (144, 143, 557, 558), (145, 144, 558, 559), (146, 145, 559, 560), (147, 146, 560, 561), (135, 147, 561, 549), (396, 395, 809, 810), (150, 151, 565, 564), (151, 329, 743, 565), (2, 150, 564, 416), (153, 154, 568, 567), (154, 155, 569, 568), (155, 156, 570, 569), (156, 157, 571, 570), (157, 153, 567, 571), (159, 158, 572, 573), (160, 159, 573, 574), (161, 160, 574, 575), (162, 161, 575, 576), (163, 162, 576, 577), (164, 163, 577, 578), (165, 164, 578, 579), (166, 165, 579, 580), (167, 166, 580, 581), (168, 167, 581, 582), (169, 168, 582, 583), (170, 169, 583, 584), (171, 170, 584, 585), (172, 171, 585, 586), (173, 172, 586, 587), (174, 173, 587, 588), (158, 174, 588, 572), (202, 203, 617, 616), (178, 177, 591, 592), (179, 178, 592, 593), (180, 179, 593, 594), (181, 180, 594, 595), (175, 181, 595, 589), (182, 176, 590, 596), (183, 182, 596, 597), (184, 183, 597, 598), (185, 184, 598, 599), (186, 185, 599, 600), (187, 186, 600, 601), (188, 187, 601, 602), (189, 188, 602, 603), (190, 189, 603, 604), (191, 190, 604, 605), (192, 191, 605, 606), (193, 192, 606, 607), (194, 193, 607, 608), (195, 194, 608, 609), (177, 195, 609, 591), (196, 175, 589, 610), (197, 196, 610, 611), (198, 197, 611, 612), (199, 198, 612, 613), (200, 199, 613, 614), (201, 200, 614, 615), (176, 201, 615, 590), (205, 204, 618, 619), (206, 205, 619, 620), (207, 206, 620, 621), (208, 207, 621, 622), (209, 208, 622, 623), (210, 209, 623, 624), (211, 210, 624, 625), (203, 211, 625, 617), (204, 202, 616, 618), (214, 215, 629, 628), (215, 216, 630, 629), (216, 213, 627, 630), (212, 217, 631, 626), (217, 218, 632, 631), (218, 219, 633, 632), (219, 214, 628, 633), (213, 220, 634, 627), (220, 221, 635, 634), (221, 222, 636, 635), (222, 212, 626, 636), (8, 259, 673, 422), (224, 225, 639, 638), (225, 226, 640, 639), (226, 227, 641, 640), (227, 228, 642, 641), (228, 223, 637, 642), (229, 230, 644, 643), (230, 231, 645, 644), (231, 224, 638, 645), (223, 232, 646, 637), (232, 233, 647, 646), (233, 234, 648, 647), (234, 235, 649, 648), (235, 229, 643, 649), (238, 135, 549, 652), (239, 238, 652, 653), (240, 239, 653, 654), (241, 240, 654, 655), (242, 241, 655, 656), (243, 242, 656, 657), (244, 243, 657, 658), (245, 244, 658, 659), (246, 245, 659, 660), (247, 246, 660, 661), (248, 247, 661, 662), (249, 248, 662, 663), (250, 249, 663, 664), (251, 250, 664, 665), (236, 251, 665, 650), (252, 236, 650, 666), (253, 252, 666, 667), (254, 253, 667, 668), (255, 254, 668, 669), (256, 255, 669, 670), (257, 256, 670, 671), (258, 257, 671, 672), (237, 258, 672, 651), (262, 263, 677, 676), (263, 264, 678, 677), (264, 265, 679, 678), (265, 266, 680, 679), (266, 267, 681, 680), (267, 268, 682, 681), (268, 269, 683, 682), (269, 270, 684, 683), (270, 271, 685, 684), (271, 8, 422, 685), (395, 394, 808, 809), (283, 284, 698, 697), (275, 274, 688, 689), (276, 275, 689, 690), (277, 276, 690, 691), (278, 277, 691, 692), (273, 278, 692, 687), (274, 272, 686, 688), (279, 273, 687, 693), (280, 279, 693, 694), (281, 280, 694, 695), (282, 281, 695, 696), (272, 282, 696, 686), (284, 285, 699, 698), (285, 286, 700, 699), (286, 287, 701, 700), (287, 288, 702, 701), (288, 289, 703, 702), (289, 283, 697, 703), (290, 291, 705, 704), (291, 292, 706, 705), (292, 293, 707, 706), (293, 294, 708, 707), (294, 295, 709, 708), (295, 296, 710, 709), (296, 297, 711, 710), (297, 298, 712, 711), (298, 299, 713, 712), (299, 300, 714, 713), (300, 301, 715, 714), (301, 302, 716, 715), (302, 303, 717, 716), (303, 304, 718, 717), (304, 305, 719, 718), (305, 306, 720, 719), (306, 290, 704, 720), (394, 393, 807, 808), (308, 307, 721, 722), (309, 308, 722, 723), (310, 309, 723, 724), (311, 310, 724, 725), (312, 311, 725, 726), (313, 312, 726, 727), (314, 313, 727, 728), (315, 314, 728, 729), (316, 315, 729, 730), (317, 316, 730, 731), (318, 317, 731, 732), (319, 318, 732, 733), (320, 319, 733, 734), (321, 320, 734, 735), (322, 321, 735, 736), (323, 322, 736, 737), (324, 323, 737, 738), (325, 324, 738, 739), (326, 325, 739, 740), (307, 326, 740, 721), (393, 392, 806, 807), (392, 391, 805, 806), (391, 149, 563, 805), (331, 330, 744, 745), (332, 331, 745, 746), (333, 332, 746, 747), (334, 333, 747, 748), (328, 334, 748, 742), (335, 328, 742, 749), (336, 335, 749, 750), (337, 336, 750, 751), (338, 337, 751, 752), (339, 338, 752, 753), (340, 339, 753, 754), (341, 340, 754, 755), (342, 341, 755, 756), (343, 342, 756, 757), (344, 343, 757, 758), (345, 344, 758, 759), (346, 345, 759, 760), (347, 346, 760, 761), (348, 347, 761, 762), (349, 348, 762, 763), (350, 349, 763, 764), (351, 350, 764, 765), (329, 351, 765, 743), (149, 327, 741, 563), (152, 354, 768, 566), (353, 152, 566, 767), (355, 352, 766, 769), (354, 355, 769, 768), (356, 148, 562, 770), (357, 356, 770, 771), (358, 357, 771, 772), (359, 358, 772, 773), (360, 359, 773, 774), (361, 360, 774, 775), (362, 361, 775, 776), (363, 362, 776, 777), (364, 363, 777, 778), (365, 364, 778, 779), (366, 365, 779, 780), (367, 366, 780, 781), (368, 367, 781, 782), (369, 368, 782, 783), (370, 369, 783, 784), (371, 370, 784, 785), (372, 371, 785, 786), (373, 372, 786, 787), (374, 373, 787, 788), (375, 374, 788, 789), (376, 375, 789, 790), (377, 376, 790, 791), (378, 377, 791, 792), (379, 378, 792, 793), (380, 379, 793, 794), (381, 380, 794, 795), (382, 381, 795, 796), (383, 382, 796, 797), (352, 383, 797, 766), (384, 353, 767, 798), (385, 384, 798, 799), (386, 385, 799, 800), (387, 386, 800, 801), (388, 387, 801, 802), (389, 388, 802, 803), (390, 389, 803, 804), (330, 390, 804, 744), (397, 396, 810, 811), (398, 397, 811, 812), (399, 398, 812, 813), (327, 399, 813, 741), (402, 401, 815, 816), (403, 402, 816, 817), (404, 403, 817, 818), (405, 404, 818, 819), (406, 405, 819, 820), (407, 406, 820, 821), (408, 407, 821, 822), (409, 408, 822, 823), (400, 409, 823, 814), (411, 410, 824, 825), (412, 411, 825, 826), (413, 412, 826, 827), (401, 413, 827, 815), (410, 400, 814, 824), (148, 237, 651, 562), (829, 828, 831, 830), (417, 415, 830, 831), (414, 416, 828, 829), (416, 417, 831, 828), (833, 835, 834, 832), (565, 417, 832, 834), (564, 565, 834, 835), (417, 416, 833, 832)])
_uv = me_plane.uv_layers.new(name='UVMap')
_uv.uv.foreach_set('vector', [0.4652, 0.8541, 0.2433, 0.8491, 0.2433, 0.6282, 0.4652, 0.6283, 0.4782, 0.3822, 0.7001, 0.3824, 0.7001, 0.4144, 0.6571, 0.4145, 0.602, 0.4147, 0.5941, 0.4147, 0.5475, 0.4148, 0.5346, 0.4148, 0.4782, 0.4149, 0.0, 0.5074, 0.222, 0.5074, 0.1743, 0.5393, 0.1512, 0.5391, 0.128, 0.5376, 0.1276, 0.5503, 0.1216, 0.5626, 0.08448, 0.569, 0.08491, 0.5437, 0.05936, 0.5432, 0.04916, 0.5437, 0.04854, 0.5529, 0.05063, 0.5748, 0.0225, 0.5797, 0.01927, 0.5752, 0.0107, 0.5728, 0.008915, 0.584, 1.323e-08, 0.5846, 0.0, 0.5394, 0.1877, 0.8936, 0.1815, 0.9056, 0.1848, 0.8721, 0.5989, 0.7958, 0.5944, 0.7998, 0.5872, 0.8009, 0.5834, 0.8013, 0.5812, 0.7939, 0.4782, 0.4149, 0.5346, 0.4148, 0.5375, 0.4658, 0.5465, 0.4991, 0.5644, 0.5282, 0.5804, 0.5424, 0.5883, 0.5483, 0.6055, 0.5363, 0.6615, 0.5378, 0.6637, 0.5433, 0.6637, 0.5494, 0.6719, 0.5478, 0.7001, 0.6586, 0.5278, 0.6319, 0.5265, 0.6268, 0.527, 0.6185, 0.5191, 0.6105, 0.5162, 0.5971, 0.5104, 0.6132, 0.4807, 0.6527, 0.4805, 0.6487, 0.4795, 0.6456, 0.4812, 0.6431, 0.4814, 0.6396, 0.4801, 0.6366, 0.4802, 0.6325, 0.4821, 0.627, 0.4814, 0.6224, 0.4815, 0.6186, 0.4825, 0.612, 0.48, 0.6103, 0.4798, 0.605, 0.4806, 0.6024, 0.4782, 0.5982, 0.4816, 0.5932, 0.4809, 0.5892, 0.4804, 0.585, 0.4801, 0.5823, 0.4806, 0.5753, 0.4813, 0.5696, 0.4808, 0.567, 0.4782, 0.5656, 0.5812, 0.7939, 0.5777, 0.7812, 0.5789, 0.7672, 0.5777, 0.6711, 0.5723, 0.6638, 0.5598, 0.657, 0.6184, 0.6577, 0.6058, 0.665, 0.6004, 0.6711, 0.5998, 0.7818, 0.5989, 0.7958, 0.4871, 0.7985, 0.4853, 0.7943, 0.4859, 0.7839, 0.5401, 0.7896, 0.5328, 0.7995, 0.5263, 0.8064, 0.4991, 0.8064, 0.6717, 0.8034, 0.6644, 0.7958, 0.6549, 0.7928, 0.6489, 0.7897, 0.6441, 0.7831, 0.6447, 0.6753, 0.6315, 0.6662, 0.6184, 0.6577, 0.7001, 0.6586, 0.7001, 0.6922, 0.6798, 0.6852, 0.6784, 0.6966, 0.6917, 0.7117, 0.7001, 0.7152, 0.7001, 0.8064, 0.6728, 0.8064, 0.6717, 0.8034, 0.7001, 0.8064, 0.4782, 0.7056, 0.4817, 0.6962, 0.4825, 0.6919, 0.4825, 0.6865, 0.4809, 0.6809, 0.4836, 0.6782, 0.4833, 0.6731, 0.4815, 0.6691, 0.4822, 0.6646, 0.4804, 0.6598, 0.4804, 0.6562, 0.5598, 0.657, 0.5478, 0.6662, 0.5436, 0.6741, 0.5442, 0.7685, 0.5436, 0.7794, 0.5401, 0.7896, 0.4859, 0.7839, 0.4925, 0.7803, 0.4955, 0.7736, 0.4961, 0.7638, 0.4961, 0.7523, 0.4931, 0.7444, 0.4889, 0.7358, 0.4782, 0.7279, 0.4822, 0.7216, 0.4828, 0.7157, 0.4782, 0.7125, 0.4815, 0.709, 0.602, 0.4147, 0.6044, 0.4396, 0.6026, 0.4688, 0.6026, 0.4811, 0.6089, 0.4897, 0.6139, 0.4905, 0.6097, 0.4988, 0.6173, 0.4991, 0.6178, 0.5036, 0.622, 0.5044, 0.6226, 0.5076, 0.6281, 0.5099, 0.6252, 0.5154, 0.6055, 0.5363, 0.5865, 0.5253, 0.586, 0.5095, 0.5791, 0.5087, 0.5786, 0.5258, 0.5644, 0.5282, 0.5465, 0.4991, 0.5375, 0.4658, 0.5346, 0.4148, 0.5475, 0.4148, 0.5481, 0.4557, 0.5518, 0.4693, 0.556, 0.4774, 0.5628, 0.4886, 0.5697, 0.4953, 0.576, 0.4921, 0.5818, 0.4894, 0.5912, 0.483, 0.5944, 0.4768, 0.5941, 0.4147, 0.5644, 0.5282, 0.5786, 0.5258, 0.5865, 0.5253, 0.6055, 0.5363, 0.5883, 0.5483, 0.5804, 0.5424, 0.4815, 0.709, 0.4782, 0.7125, 0.4782, 0.7056, 0.7498, 0.5365, 0.7513, 0.5137, 0.7617, 0.5061, 0.7596, 0.4959, 0.7521, 0.4902, 0.7535, 0.4743, 0.7821, 0.4758, 0.8238, 0.5294, 0.7396, 0.6282, 0.7134, 0.4089, 0.7307, 0.4479, 0.7365, 0.4756, 0.7535, 0.4743, 0.7521, 0.4902, 0.7417, 0.495, 0.7325, 0.5046, 0.7394, 0.5149, 0.7513, 0.5137, 0.7498, 0.5365, 0.7522, 0.5631, 0.7715, 0.5685, 0.7947, 0.5637, 0.8215, 0.5616, 0.8464, 0.5585, 0.8798, 0.6016, 0.8792, 0.6025, 0.8824, 0.6108, 0.7396, 0.6282, 0.8824, 0.6108, 0.882, 0.6124, 0.8314, 0.6286, 0.8046, 0.6325, 0.7832, 0.6365, 0.7694, 0.6403, 0.7596, 0.6428, 0.7505, 0.645, 0.7511, 0.6595, 0.7588, 0.6604, 0.7001, 0.7541, 0.4652, 0.6283, 0.2433, 0.6282, 0.2421, 0.5087, 0.464, 0.5088, 0.0, 0.7835, 0.03924, 0.6641, 0.03956, 0.6709, 0.04019, 0.6873, 0.04177, 0.7088, 0.0424, 0.7355, 0.04335, 0.7493, 0.04588, 0.759, 0.05188, 0.7689, 0.05851, 0.7721, 0.06736, 0.7702, 0.07083, 0.7638, 0.07115, 0.7532, 0.06989, 0.7339, 0.07178, 0.721, 0.07336, 0.7046, 0.1258, 0.7509, 0.1274, 0.7582, 0.1258, 0.7649, 0.1274, 0.7735, 0.1348, 0.778, 0.1427, 0.7801, 0.1477, 0.7793, 0.1529, 0.7748, 0.222, 0.8356, 0.2155, 0.8376, 0.2139, 0.8533, 0.198, 0.8615, 0.1877, 0.8936, 0.1848, 0.8721, 0.1815, 0.9056, 0.1744, 0.9035, 0.1605, 0.8974, 0.1554, 0.8896, 0.1533, 0.8752, 0.1559, 0.8665, 0.1588, 0.8522, 0.1499, 0.8368, 0.1418, 0.8221, 0.1197, 0.8232, 0.1175, 0.8391, 0.1188, 0.8811, 0.1184, 0.901, 0.09983, 0.9112, 0.09091, 0.9104, 0.08957, 0.8863, 0.08777, 0.8549, 0.08553, 0.8406, 0.07379, 0.83, 0.06331, 0.8229, 0.05689, 0.8282, 0.05505, 0.8508, 0.05505, 0.8675, 0.05182, 0.8884, 0.05228, 0.902, 0.04534, 0.9143, 0.0379, 0.9207, 0.02758, 0.9181, 0.01292, 0.9214, 0.005751, 0.9233, 1.323e-08, 0.9313, 0.0, 0.8401, 0.006431, 0.838, 0.01101, 0.8354, 0.01381, 0.8303, 0.01382, 0.8174, 0.01224, 0.8117, 0.007118, 0.8159, 0.0, 0.8172, 0.7001, 0.6586, 0.6719, 0.5478, 0.6686, 0.5372, 0.6615, 0.5378, 0.6055, 0.5363, 0.6252, 0.5154, 0.6281, 0.5099, 0.6384, 0.491, 0.6478, 0.4591, 0.6542, 0.4353, 0.6571, 0.4145, 0.7001, 0.4144, 0.7001, 0.4597, 0.6951, 0.4596, 0.6879, 0.4677, 0.6869, 0.4765, 0.6926, 0.4841, 0.7001, 0.4862, 0.1529, 0.7748, 0.1827, 0.7791, 0.1887, 0.7823, 0.1914, 0.7855, 0.195, 0.7836, 0.1993, 0.7855, 0.2045, 0.7785, 0.222, 0.8356, 0.1993, 0.7855, 0.195, 0.7836, 0.1953, 0.7785, 0.4804, 0.6562, 0.4807, 0.6527, 0.5104, 0.6132, 0.5117, 0.6298, 0.5202, 0.637, 0.5267, 0.637, 0.5278, 0.6319, 0.7001, 0.6586, 0.6184, 0.6577, 0.5598, 0.657, 0.7001, 0.7541, 0.7588, 0.6604, 0.7745, 0.6583, 0.7978, 0.6523, 0.8242, 0.6485, 0.8463, 0.6452, 0.8619, 0.6401, 0.8707, 0.6398, 0.8724, 0.6335, 0.872, 0.6249, 0.8585, 0.6265, 0.8314, 0.6286, 0.882, 0.6124, 0.8863, 0.6229, 0.8773, 0.6571, 0.8617, 0.6597, 0.8482, 0.6616, 0.8357, 0.6659, 0.8287, 0.6689, 0.812, 0.6697, 0.797, 0.6729, 0.7841, 0.6758, 0.7561, 0.6805, 0.7572, 0.69, 0.7573, 0.694, 0.7706, 0.6921, 0.7814, 0.6898, 0.7918, 0.6886, 0.8045, 0.6872, 0.8235, 0.6846, 0.8377, 0.6859, 0.8797, 0.7134, 0.8753, 0.7177, 0.8681, 0.7167, 0.8598, 0.722, 0.8528, 0.7249, 0.8468, 0.7278, 0.8377, 0.7258, 0.8284, 0.7309, 0.8196, 0.7278, 0.8129, 0.7304, 0.8081, 0.7342, 0.801, 0.7335, 0.7894, 0.7366, 0.7777, 0.7379, 0.7644, 0.7408, 0.7528, 0.7428, 0.742, 0.7418, 0.7316, 0.7451, 0.7294, 0.7506, 0.0225, 0.5797, 0.05063, 0.5748, 0.04987, 0.6068, 0.054, 0.6234, 0.06167, 0.6318, 0.06702, 0.6278, 0.0745, 0.6222, 0.07992, 0.6164, 0.08354, 0.6009, 0.08419, 0.5859, 0.08448, 0.569, 0.1216, 0.5626, 0.1273, 0.601, 0.1304, 0.6172, 0.1364, 0.6328, 0.1552, 0.6385, 0.1697, 0.6381, 0.1731, 0.632, 0.1743, 0.5393, 0.222, 0.5074, 0.222, 0.8356, 0.2045, 0.7785, 0.2008, 0.7737, 0.1929, 0.7705, 0.1858, 0.7748, 0.1827, 0.7791, 0.1529, 0.7748, 0.1548, 0.7622, 0.155, 0.7531, 0.155, 0.7464, 0.1616, 0.7448, 0.169, 0.736, 0.1606, 0.733, 0.1582, 0.7274, 0.1629, 0.7199, 0.1608, 0.7161, 0.159, 0.6985, 0.1584, 0.6878, 0.1574, 0.6709, 0.1571, 0.6661, 0.129, 0.665, 0.1282, 0.6693, 0.1266, 0.6899, 0.1276, 0.7014, 0.1263, 0.7202, 0.1269, 0.737, 0.1258, 0.7509, 0.07336, 0.7046, 0.07304, 0.6873, 0.07178, 0.6658, 0.03924, 0.6641, 0.0, 0.7835, 1.323e-08, 0.6111, 0.008419, 0.6133, 0.01882, 0.603, 0.01975, 0.5986, 0.8636, 0.3906, 0.8591, 0.3961, 0.8599, 0.3998, 0.8565, 0.4062, 0.8584, 0.4104, 0.8581, 0.4168, 0.8581, 0.4283, 0.8602, 0.4336, 0.8632, 0.4476, 0.8601, 0.4596, 0.8627, 0.4662, 0.8652, 0.4694, 0.8622, 0.4797, 0.8653, 0.4853, 0.8678, 0.4885, 0.8626, 0.4948, 0.8691, 0.5024, 0.8645, 0.5105, 0.8702, 0.52, 0.8694, 0.5279, 0.874, 0.5369, 0.8761, 0.5402, 0.8778, 0.5453, 0.8737, 0.5551, 0.8736, 0.563, 0.8793, 0.5723, 0.8782, 0.5781, 0.8785, 0.5863, 0.8793, 0.593, 0.8798, 0.6016, 0.8464, 0.5585, 0.8517, 0.5504, 0.8507, 0.5392, 0.844, 0.528, 0.8348, 0.5276, 0.8238, 0.5294, 0.7821, 0.4758, 0.8051, 0.4702, 0.8139, 0.4664, 0.8204, 0.4606, 0.8164, 0.456, 0.811, 0.4485, 0.7976, 0.4451, 0.7899, 0.4445, 0.7712, 0.4445, 0.755, 0.4468, 0.7383, 0.4477, 0.7307, 0.4479, 0.7134, 0.4089, 0.8863, 0.6229, 0.8862, 0.6431, 0.8879, 0.6541, 0.8895, 0.6615, 0.8907, 0.6741, 0.8909, 0.6792, 0.8919, 0.6845, 0.8911, 0.6868, 0.8899, 0.6913, 0.8914, 0.6951, 0.8874, 0.6999, 0.8869, 0.708, 0.8805, 0.7076, 0.8797, 0.7134, 0.8377, 0.6859, 0.8517, 0.6822, 0.8665, 0.6736, 0.8804, 0.6651, 0.8773, 0.6571, 0.7134, 0.4089, 0.7448, 0.4002, 0.8919, 0.3822, 0.8636, 0.3906, 0.001437, 0.4335, 0.2401, 0.4328, 0.2398, 0.5067, 0.001083, 0.5074, 0.001437, 0.4335, 0.0, 0.3923, 0.06637, 0.3924, 0.07924, 0.3925, 0.1258, 0.3926, 0.1337, 0.3925, 0.1888, 0.3925, 0.2421, 0.3923, 0.2401, 0.4328, 0.2507, 0.4327, 0.2484, 0.3923, 0.2479, 0.3466, 0.2671, 0.3471, 0.269, 0.3583, 0.2776, 0.3558, 0.2807, 0.3514, 0.3089, 0.356, 0.307, 0.3779, 0.3077, 0.3871, 0.3179, 0.3876, 0.3434, 0.3868, 0.3428, 0.3615, 0.38, 0.3676, 0.3861, 0.3798, 0.3866, 0.3925, 0.4098, 0.3909, 0.4329, 0.3905, 0.4782, 0.4348, 0.4435, 0.0361, 0.4407, 0.05762, 0.4371, 0.02411, 0.1299, 0.01081, 0.1122, 0.0127, 0.1144, 0.005343, 0.1182, 0.005703, 0.1254, 0.006786, 0.0, 0.3923, 0.008497, 0.2411, 0.01227, 0.2398, 0.01281, 0.2372, 0.01206, 0.2315, 0.01155, 0.2245, 0.01179, 0.2218, 0.01229, 0.2175, 0.01305, 0.2135, 0.009588, 0.2086, 0.01201, 0.2044, 0.01124, 0.2018, 0.01136, 0.1965, 0.0139, 0.1948, 0.01287, 0.1882, 0.01273, 0.1844, 0.01348, 0.1798, 0.01157, 0.1743, 0.01143, 0.1702, 0.01269, 0.1672, 0.01256, 0.1637, 0.01078, 0.1612, 0.0118, 0.1581, 0.01203, 0.1541, 0.0418, 0.1936, 0.04763, 0.2096, 0.0505, 0.1962, 0.05838, 0.1882, 0.05783, 0.1799, 0.05914, 0.1748, 0.2416, 0.1478, 0.2034, 0.2586, 0.1952, 0.2569, 0.1952, 0.2631, 0.193, 0.2686, 0.137, 0.2702, 0.1199, 0.2582, 0.112, 0.2641, 0.09595, 0.2783, 0.07811, 0.3076, 0.06923, 0.3408, 0.06637, 0.3924, 0.1122, 0.0127, 0.1299, 0.01081, 0.1309, 0.02473, 0.1317, 0.1355, 0.1371, 0.1415, 0.1497, 0.1488, 0.09106, 0.1496, 0.1036, 0.1428, 0.109, 0.1355, 0.11, 0.03939, 0.1087, 0.02538, 0.01812, 0.008289, 0.03006, 0.0004385, 0.05723, 0.0003777, 0.06382, 0.007226, 0.0711, 0.0171, 0.01695, 0.02289, 0.01634, 0.01255, 0.2027, 0.003028, 0.2365, 0.0, 0.2413, 0.09122, 0.2228, 0.09461, 0.2096, 0.1098, 0.211, 0.1212, 0.2421, 0.1142, 0.2416, 0.1478, 0.1497, 0.1488, 0.1628, 0.1403, 0.176, 0.1311, 0.1751, 0.02341, 0.1799, 0.01672, 0.1859, 0.01364, 0.1954, 0.01059, 0.2037, 4.942e-05, 0.2365, 0.0, 0.2027, 0.003028, 0.009359, 0.1013, 0.01264, 0.09778, 0.009344, 0.0943, 0.01394, 0.09108, 0.0134, 0.08519, 0.009311, 0.07888, 0.02005, 0.07095, 0.02422, 0.06243, 0.02719, 0.05451, 0.02717, 0.04295, 0.02655, 0.03322, 0.02354, 0.02653, 0.01695, 0.02289, 0.0711, 0.0171, 0.07463, 0.02728, 0.07525, 0.03823, 0.07485, 0.1325, 0.07906, 0.1405, 0.09106, 0.1496, 0.0117, 0.1506, 0.01169, 0.147, 0.01352, 0.1422, 0.01272, 0.1377, 0.01456, 0.1337, 0.01481, 0.1286, 0.01217, 0.1259, 0.01374, 0.1203, 0.01373, 0.1149, 0.01293, 0.1106, 0.1337, 0.3925, 0.1258, 0.3926, 0.1261, 0.3297, 0.1229, 0.3235, 0.1134, 0.3171, 0.1076, 0.3145, 0.1013, 0.3113, 0.09446, 0.318, 0.08764, 0.3292, 0.08344, 0.3373, 0.07979, 0.3509, 0.07924, 0.3925, 0.06637, 0.3924, 0.06923, 0.3408, 0.07811, 0.3076, 0.09595, 0.2783, 0.1102, 0.2807, 0.1107, 0.2979, 0.1176, 0.297, 0.1181, 0.2812, 0.137, 0.2702, 0.1568, 0.2911, 0.1598, 0.2965, 0.1542, 0.2988, 0.1537, 0.302, 0.1495, 0.3029, 0.1489, 0.3074, 0.1413, 0.3077, 0.1455, 0.316, 0.1405, 0.3168, 0.1342, 0.3254, 0.1343, 0.3377, 0.1362, 0.3669, 0.09595, 0.2783, 0.112, 0.2641, 0.1199, 0.2582, 0.137, 0.2702, 0.1181, 0.2812, 0.1102, 0.2807, 0.01264, 0.09778, 0.009359, 0.1013, 0.009344, 0.0943, 0.6232, 0.2139, 0.6972, 0.2207, 0.6558, 0.2745, 0.6272, 0.2761, 0.6257, 0.2602, 0.6332, 0.2545, 0.6353, 0.2443, 0.6248, 0.2367, 0.6032, 0.1232, 0.7554, 0.139, 0.7523, 0.1473, 0.7529, 0.1482, 0.7196, 0.1915, 0.6948, 0.1885, 0.6679, 0.1865, 0.6448, 0.1819, 0.6255, 0.1874, 0.6232, 0.2139, 0.6248, 0.2367, 0.6129, 0.2356, 0.606, 0.2459, 0.6153, 0.2554, 0.6257, 0.2602, 0.6272, 0.2761, 0.6102, 0.2749, 0.6046, 0.3027, 0.5782, 0.3486, 0.6032, 0.1232, 0.5614, 0.0002771, 0.6316, 0.08996, 0.6239, 0.0909, 0.6234, 0.1055, 0.6325, 0.1076, 0.6423, 0.1101, 0.6561, 0.1138, 0.6775, 0.1177, 0.7043, 0.1214, 0.755, 0.1374, 0.7554, 0.139, 0.8545, 0.2437, 0.8526, 0.3731, 0.7646, 0.3716, 0.7664, 0.2422, 0.2465, 0.1478, 0.2468, 0.1141, 0.2635, 0.1153, 0.2687, 0.1194, 0.2702, 0.1136, 0.2701, 0.1007, 0.2672, 0.09573, 0.2626, 0.09311, 0.2458, 0.09116, 0.2421, 0.0, 0.2613, 0.007799, 0.2685, 0.009667, 0.2831, 0.01289, 0.2934, 0.01016, 0.3009, 0.01653, 0.308, 0.02877, 0.3076, 0.04238, 0.311, 0.06319, 0.3112, 0.07996, 0.3132, 0.1026, 0.3196, 0.1078, 0.3301, 0.1006, 0.3417, 0.08991, 0.3438, 0.07554, 0.3454, 0.0442, 0.3465, 0.02006, 0.3555, 0.01913, 0.3741, 0.02925, 0.3747, 0.04912, 0.3737, 0.09115, 0.376, 0.107, 0.3981, 0.1079, 0.4061, 0.09317, 0.4149, 0.07766, 0.4118, 0.06337, 0.4092, 0.05472, 0.4112, 0.04033, 0.4162, 0.03244, 0.4301, 0.0263, 0.4371, 0.02411, 0.4407, 0.05762, 0.4435, 0.0361, 0.454, 0.06806, 0.47, 0.07619, 0.4717, 0.09188, 0.4782, 0.09374, 0.4096, 0.1551, 0.4043, 0.1506, 0.3993, 0.1499, 0.3914, 0.1521, 0.3841, 0.1567, 0.3826, 0.1653, 0.3842, 0.172, 0.3827, 0.1793, 0.3306, 0.2259, 0.3289, 0.2096, 0.3269, 0.1967, 0.328, 0.1774, 0.3276, 0.1668, 0.3241, 0.1604, 0.3152, 0.1586, 0.3086, 0.1618, 0.3027, 0.1719, 0.3003, 0.1815, 0.2994, 0.1953, 0.299, 0.222, 0.2976, 0.2436, 0.2971, 0.26, 0.2968, 0.2667, 0.2416, 0.1478, 0.2402, 0.3202, 0.2243, 0.3221, 0.2186, 0.3298, 0.2196, 0.3386, 0.2268, 0.3467, 0.2419, 0.3466, 0.2421, 0.3923, 0.1888, 0.3925, 0.1859, 0.3711, 0.1796, 0.3472, 0.17, 0.3154, 0.1598, 0.2965, 0.1568, 0.2911, 0.137, 0.2702, 0.193, 0.2686, 0.2001, 0.2692, 0.2034, 0.2586, 0.4096, 0.1551, 0.4782, 0.09374, 0.4612, 0.151, 0.4559, 0.1441, 0.4517, 0.146, 0.448, 0.1441, 0.4454, 0.1474, 0.4393, 0.1506, 0.4559, 0.1441, 0.452, 0.1511, 0.4517, 0.146, 0.0117, 0.1506, 0.09106, 0.1496, 0.1497, 0.1488, 0.2416, 0.1478, 0.05914, 0.1748, 0.05808, 0.1697, 0.05149, 0.1697, 0.04308, 0.177, 0.0418, 0.1936, 0.01203, 0.1541, 0.5614, 0.0002771, 0.6018, 0.0, 0.604, 0.005426, 0.6144, 0.008677, 0.6252, 0.007637, 0.6368, 0.009578, 0.6501, 0.01242, 0.6619, 0.01364, 0.6734, 0.01665, 0.6805, 0.01595, 0.6854, 0.01972, 0.6921, 0.02225, 0.7009, 0.01917, 0.7102, 0.02415, 0.7192, 0.02218, 0.7252, 0.025, 0.7323, 0.02793, 0.7406, 0.03317, 0.7478, 0.0321, 0.7522, 0.03634, 0.7103, 0.06406, 0.6962, 0.06543, 0.6772, 0.063, 0.6644, 0.06162, 0.6541, 0.0605, 0.6432, 0.05824, 0.6299, 0.05644, 0.6298, 0.06038, 0.6288, 0.06996, 0.6568, 0.07446, 0.6697, 0.07732, 0.6847, 0.08041, 0.7014, 0.08116, 0.7085, 0.08409, 0.721, 0.08836, 0.7345, 0.09021, 0.7501, 0.09265, 0.7593, 0.1268, 0.755, 0.1374, 0.7043, 0.1214, 0.7315, 0.1234, 0.745, 0.1249, 0.7453, 0.1163, 0.7435, 0.11, 0.7348, 0.1097, 0.7192, 0.1047, 0.6971, 0.1016, 0.6706, 0.09789, 0.6473, 0.09206, 0.6316, 0.08996, 0.2807, 0.3514, 0.2779, 0.3324, 0.2769, 0.3281, 0.2664, 0.3178, 0.2463, 0.3202, 0.2465, 0.1478, 0.2968, 0.2667, 0.3293, 0.2648, 0.3304, 0.2433, 0.3306, 0.2259, 0.3827, 0.1793, 0.3839, 0.1931, 0.3835, 0.21, 0.3849, 0.2287, 0.384, 0.2403, 0.3857, 0.2609, 0.3865, 0.2652, 0.4147, 0.2639, 0.4149, 0.259, 0.4158, 0.2421, 0.4163, 0.2314, 0.418, 0.2137, 0.4201, 0.21, 0.4153, 0.2025, 0.4176, 0.1969, 0.426, 0.1939, 0.4185, 0.1851, 0.412, 0.1835, 0.4119, 0.1768, 0.4116, 0.1677, 0.4096, 0.1551, 0.4393, 0.1506, 0.4425, 0.1549, 0.4497, 0.1591, 0.4575, 0.1558, 0.4612, 0.151, 0.4782, 0.09374, 0.4782, 0.4348, 0.4329, 0.3905, 0.431, 0.2977, 0.4275, 0.2917, 0.413, 0.2914, 0.3942, 0.2972, 0.3883, 0.313, 0.3854, 0.3291, 0.38, 0.3676, 0.3428, 0.3615, 0.3424, 0.3446, 0.3416, 0.3296, 0.3379, 0.3142, 0.3324, 0.3084, 0.3249, 0.3029, 0.3195, 0.2989, 0.3119, 0.3074, 0.3079, 0.324, 0.3089, 0.356, 0.7377, 0.3593, 0.5782, 0.3486, 0.6046, 0.3027, 0.6122, 0.3028, 0.6289, 0.3036, 0.645, 0.3059, 0.6637, 0.3057, 0.6714, 0.3051, 0.6848, 0.3016, 0.6902, 0.2941, 0.6942, 0.2895, 0.6876, 0.2837, 0.6789, 0.2799, 0.6558, 0.2745, 0.6972, 0.2207, 0.7083, 0.2224, 0.7175, 0.222, 0.7241, 0.2107, 0.725, 0.1995, 0.7196, 0.1915, 0.7529, 0.1482, 0.7524, 0.1568, 0.7516, 0.1635, 0.7514, 0.1717, 0.7525, 0.1775, 0.7468, 0.1868, 0.747, 0.1947, 0.7511, 0.2044, 0.7495, 0.2096, 0.7473, 0.2129, 0.7428, 0.2219, 0.7436, 0.2298, 0.738, 0.2394, 0.7427, 0.2474, 0.7362, 0.2551, 0.7414, 0.2614, 0.7389, 0.2646, 0.7359, 0.2702, 0.7389, 0.2804, 0.7364, 0.2836, 0.7339, 0.2903, 0.7371, 0.3023, 0.7341, 0.3163, 0.7321, 0.3216, 0.7321, 0.3331, 0.7324, 0.3394, 0.7306, 0.3437, 0.734, 0.3501, 0.7332, 0.3538, 0.7593, 0.1268, 0.7501, 0.09265, 0.7531, 0.08466, 0.7392, 0.07626, 0.7243, 0.06776, 0.7103, 0.06406, 0.7522, 0.03634, 0.753, 0.04214, 0.7595, 0.04172, 0.7599, 0.0498, 0.764, 0.0546, 0.7625, 0.05844, 0.7638, 0.06295, 0.7646, 0.06521, 0.7636, 0.07056, 0.7634, 0.07562, 0.7623, 0.0882, 0.7607, 0.09563, 0.7591, 0.1067, 0.5782, 0.3486, 0.7377, 0.3593, 0.7646, 0.3822, 0.6174, 0.3608, 0.1157, 0.9447, 0.1157, 0.9498, 0.1012, 0.9498, 0.1012, 0.9447, 0.4924, 0.821, 0.4926, 0.8268, 0.4782, 0.8268, 0.487, 0.8074, 0.1157, 0.9396, 0.1157, 0.9447, 0.1012, 0.9447, 0.1012, 0.9396, 0.4154, 0.9203, 0.4256, 0.9203, 0.4256, 0.935, 0.4154, 0.935, 0.6353, 0.9329, 0.6353, 0.9053, 0.6497, 0.9053, 0.6497, 0.933, 0.4652, 0.5825, 0.4761, 0.5824, 0.4761, 0.5971, 0.4652, 0.5972, 0.4443, 0.8932, 0.4442, 0.9018, 0.4298, 0.9018, 0.4298, 0.8932, 0.4442, 0.9018, 0.4442, 0.9097, 0.4298, 0.9098, 0.4298, 0.9018, 0.4442, 0.9097, 0.4442, 0.9213, 0.4298, 0.9213, 0.4298, 0.9098, 0.4442, 0.9213, 0.4442, 0.931, 0.4298, 0.931, 0.4298, 0.9213, 0.4442, 0.931, 0.4443, 0.9377, 0.4298, 0.9377, 0.4298, 0.931, 0.6996, 0.8357, 0.693, 0.8358, 0.693, 0.8211, 0.6996, 0.821, 0.2023, 0.9352, 0.2023, 0.9425, 0.1879, 0.9425, 0.1879, 0.9352, 0.2023, 0.9313, 0.2023, 0.9352, 0.1879, 0.9352, 0.1879, 0.9313, 0.222, 0.8484, 0.222, 0.5201, 0.2285, 0.5074, 0.2364, 0.8484, 0.6353, 0.9453, 0.6353, 0.9329, 0.6497, 0.933, 0.6497, 0.9453, 0.4926, 0.834, 0.4927, 0.8489, 0.4783, 0.8489, 0.4782, 0.834, 0.8985, 0.3739, 0.8984, 0.3813, 0.884, 0.3813, 0.884, 0.3739, 0.8815, 0.2409, 0.8815, 0.2478, 0.867, 0.2478, 0.8671, 0.241, 0.8815, 0.2478, 0.8814, 0.2577, 0.867, 0.2577, 0.867, 0.2478, 0.4926, 0.8268, 0.4926, 0.834, 0.4782, 0.834, 0.4782, 0.8268, 0.4256, 0.9203, 0.4298, 0.9203, 0.4298, 0.935, 0.4256, 0.935, 0.2023, 0.9425, 0.2023, 0.9469, 0.1879, 0.947, 0.1879, 0.9425, 0.8814, 0.2577, 0.8814, 0.2679, 0.867, 0.2679, 0.867, 0.2577, 0.8814, 0.2679, 0.8814, 0.2789, 0.867, 0.2789, 0.867, 0.2679, 0.8814, 0.2789, 0.8815, 0.3732, 0.8671, 0.3732, 0.867, 0.2789, 0.8815, 0.3732, 0.8815, 0.3811, 0.867, 0.3811, 0.8671, 0.3732, 0.04349, 0.9313, 0.04339, 0.9433, 0.02896, 0.9433, 0.02906, 0.9313, 0.04339, 0.9433, 0.04349, 0.9562, 0.02906, 0.9562, 0.02896, 0.9433, 0.8985, 0.2437, 0.8984, 0.251, 0.884, 0.251, 0.884, 0.2437, 0.8984, 0.251, 0.8985, 0.3472, 0.884, 0.3472, 0.884, 0.251, 0.8985, 0.3472, 0.8985, 0.3612, 0.884, 0.3612, 0.884, 0.3472, 0.8985, 0.3612, 0.8985, 0.3739, 0.884, 0.3739, 0.884, 0.3612, 0.8985, 0.3744, 0.8985, 0.3605, 0.9129, 0.3605, 0.9129, 0.3744, 0.8985, 0.3605, 0.8985, 0.2498, 0.9129, 0.2497, 0.9129, 0.3605, 0.8985, 0.2498, 0.8985, 0.2437, 0.9129, 0.2437, 0.9129, 0.2497, 0.9275, 0.3312, 0.9273, 0.3439, 0.9129, 0.3438, 0.913, 0.3312, 0.9273, 0.3439, 0.9274, 0.3574, 0.913, 0.3574, 0.9129, 0.3438, 0.9274, 0.3574, 0.9275, 0.371, 0.913, 0.371, 0.913, 0.3574, 0.5775, 0.9208, 0.5775, 0.8131, 0.5919, 0.8131, 0.592, 0.9208, 0.5775, 0.8131, 0.5775, 0.8064, 0.592, 0.8064, 0.5919, 0.8131, 0.1589, 0.9313, 0.159, 0.9375, 0.1445, 0.9374, 0.1445, 0.9313, 0.159, 0.9375, 0.159, 0.9473, 0.1445, 0.9472, 0.1445, 0.9374, 0.4757, 0.6266, 0.4682, 0.6265, 0.4682, 0.6119, 0.4757, 0.6119, 0.5198, 0.821, 0.4924, 0.821, 0.487, 0.8074, 0.5198, 0.8064, 0.4682, 0.6265, 0.4652, 0.6265, 0.4652, 0.6119, 0.4682, 0.6119, 0.4927, 0.8489, 0.4927, 0.8594, 0.4782, 0.8594, 0.4783, 0.8489, 0.4927, 0.8594, 0.4928, 0.8669, 0.4784, 0.8669, 0.4782, 0.8594, 0.2854, 0.8541, 0.2854, 0.8664, 0.271, 0.8664, 0.271, 0.8541, 0.2854, 0.8664, 0.2854, 0.88, 0.271, 0.88, 0.271, 0.8664, 0.2854, 0.88, 0.2854, 0.9009, 0.271, 0.9009, 0.271, 0.88, 0.2854, 0.9009, 0.2854, 0.9176, 0.271, 0.9176, 0.271, 0.9009, 0.2854, 0.9176, 0.2854, 0.9402, 0.271, 0.9402, 0.271, 0.9176, 0.9209, 0.721, 0.9208, 0.7145, 0.9352, 0.7144, 0.9354, 0.7209, 0.9208, 0.7145, 0.9208, 0.7038, 0.9353, 0.7036, 0.9352, 0.7144, 0.9208, 0.7038, 0.9209, 0.6917, 0.9354, 0.6916, 0.9353, 0.7036, 0.3865, 0.8541, 0.3865, 0.8684, 0.372, 0.8684, 0.372, 0.8541, 0.3865, 0.8684, 0.3865, 0.8996, 0.372, 0.8996, 0.372, 0.8684, 0.3865, 0.8996, 0.3865, 0.9237, 0.372, 0.9237, 0.372, 0.8996, 0.3577, 0.929, 0.3576, 0.9381, 0.3432, 0.938, 0.3432, 0.9289, 0.3576, 0.9381, 0.3577, 0.9568, 0.3432, 0.9567, 0.3432, 0.938, 0.3143, 0.9318, 0.3143, 0.9119, 0.3287, 0.9119, 0.3287, 0.9318, 0.3143, 0.9119, 0.3143, 0.8699, 0.3287, 0.8699, 0.3287, 0.9119, 0.3143, 0.8699, 0.3143, 0.8541, 0.3287, 0.8541, 0.3287, 0.8699, 0.08679, 0.9313, 0.08679, 0.9538, 0.07237, 0.9538, 0.07237, 0.9313, 0.3576, 0.8541, 0.3576, 0.8685, 0.3432, 0.8685, 0.3432, 0.8541, 0.3576, 0.8685, 0.3576, 0.8837, 0.3432, 0.8837, 0.3432, 0.8685, 0.3576, 0.8837, 0.3576, 0.8981, 0.3432, 0.8981, 0.3432, 0.8837, 0.3576, 0.8981, 0.3576, 0.9069, 0.3432, 0.9069, 0.3432, 0.8981, 0.3576, 0.9069, 0.3576, 0.9212, 0.3432, 0.9212, 0.3432, 0.9069, 0.3576, 0.9212, 0.3576, 0.9289, 0.3432, 0.9289, 0.3432, 0.9212, 0.1012, 0.9313, 0.1012, 0.9455, 0.08679, 0.9456, 0.08681, 0.9314, 0.1012, 0.9455, 0.1012, 0.9527, 0.08681, 0.9528, 0.08679, 0.9456, 0.9273, 0.2557, 0.9273, 0.2878, 0.9129, 0.2878, 0.9129, 0.2557, 0.1301, 0.9473, 0.1301, 0.9313, 0.1445, 0.9315, 0.1445, 0.9475, 0.2168, 0.9313, 0.2168, 0.947, 0.2023, 0.947, 0.2023, 0.9313, 0.693, 0.8359, 0.6994, 0.8358, 0.6994, 0.8505, 0.693, 0.8505, 0.9273, 0.2437, 0.9273, 0.2557, 0.9129, 0.2557, 0.9129, 0.2437, 0.5488, 0.9316, 0.5488, 0.9383, 0.5344, 0.9383, 0.5344, 0.9316, 0.5488, 0.9383, 0.5486, 0.9467, 0.5342, 0.9467, 0.5344, 0.9383, 0.9064, 0.7538, 0.9063, 0.7372, 0.9208, 0.7372, 0.9208, 0.7538, 0.9063, 0.7372, 0.9064, 0.7211, 0.9208, 0.7211, 0.9208, 0.7372, 0.5631, 0.9462, 0.5499, 0.9462, 0.5499, 0.9315, 0.5631, 0.9316, 0.4652, 0.7443, 0.4733, 0.7442, 0.4733, 0.7589, 0.4652, 0.759, 0.1157, 0.9313, 0.1157, 0.9396, 0.1012, 0.9396, 0.1012, 0.9313, 0.2998, 0.9142, 0.2998, 0.9219, 0.2854, 0.9219, 0.2854, 0.9142, 0.6786, 0.8071, 0.6785, 0.8279, 0.6641, 0.8278, 0.6642, 0.8064, 0.6785, 0.8279, 0.6785, 0.8516, 0.6641, 0.8516, 0.6641, 0.8278, 0.6785, 0.8516, 0.6785, 0.8833, 0.6641, 0.8833, 0.6641, 0.8516, 0.6785, 0.8833, 0.6786, 0.9021, 0.6641, 0.9021, 0.6641, 0.8833, 0.453, 0.91, 0.453, 0.8541, 0.4674, 0.8542, 0.4674, 0.9101, 0.3287, 0.8797, 0.3287, 0.8548, 0.3431, 0.8541, 0.3432, 0.8797, 0.3287, 0.9089, 0.3287, 0.8797, 0.3432, 0.8797, 0.3431, 0.9089, 0.3287, 0.9212, 0.3287, 0.9089, 0.3431, 0.9089, 0.3431, 0.9212, 0.3287, 0.9298, 0.3287, 0.9212, 0.3431, 0.9212, 0.3432, 0.9298, 0.2414, 0.5809, 0.2364, 0.5809, 0.2364, 0.5662, 0.2414, 0.5663, 0.4652, 0.7295, 0.4734, 0.7296, 0.4734, 0.7442, 0.4652, 0.7442, 0.4728, 0.8031, 0.4652, 0.8031, 0.4652, 0.7884, 0.4728, 0.7884, 0.2412, 0.625, 0.2367, 0.625, 0.2367, 0.6103, 0.2412, 0.6103, 0.2367, 0.6397, 0.2409, 0.6397, 0.2409, 0.6544, 0.2367, 0.6544, 0.2399, 0.6837, 0.2367, 0.6837, 0.2367, 0.6691, 0.2399, 0.6691, 0.2364, 0.5221, 0.2419, 0.5222, 0.2419, 0.5368, 0.2364, 0.5368, 0.4926, 0.867, 0.4926, 0.9144, 0.4782, 0.9143, 0.4782, 0.8669, 0.4009, 0.8548, 0.4009, 0.9169, 0.3865, 0.9169, 0.3865, 0.8541, 0.4009, 0.9169, 0.4009, 0.9231, 0.3865, 0.9231, 0.3865, 0.9169, 0.921, 0.7501, 0.9209, 0.7404, 0.9353, 0.7404, 0.9354, 0.7502, 0.9209, 0.7404, 0.9208, 0.7344, 0.9353, 0.7345, 0.9353, 0.7404, 0.9208, 0.7344, 0.9208, 0.7279, 0.9352, 0.728, 0.9353, 0.7345, 0.9208, 0.7279, 0.921, 0.7211, 0.9354, 0.7212, 0.9352, 0.728, 0.3576, 0.9286, 0.3576, 0.9174, 0.372, 0.9174, 0.372, 0.9286, 0.3576, 0.9174, 0.3576, 0.9093, 0.372, 0.9093, 0.372, 0.9174, 0.3576, 0.9093, 0.3576, 0.8957, 0.372, 0.8957, 0.372, 0.9093, 0.3576, 0.8957, 0.3576, 0.8548, 0.372, 0.8541, 0.372, 0.8957, 0.1879, 0.9313, 0.1879, 0.9471, 0.1734, 0.9471, 0.1734, 0.9313, 0.4731, 0.7737, 0.4652, 0.7737, 0.4652, 0.759, 0.4731, 0.759, 0.1157, 0.9484, 0.1157, 0.9313, 0.1301, 0.9313, 0.1301, 0.9484, 0.6999, 0.821, 0.693, 0.821, 0.693, 0.8064, 0.6999, 0.8064, 0.2998, 0.8953, 0.2998, 0.9142, 0.2854, 0.9142, 0.2854, 0.8953, 0.9352, 0.6846, 0.9352, 0.6916, 0.9208, 0.6915, 0.9208, 0.6846, 0.2998, 0.8787, 0.2998, 0.8953, 0.2854, 0.8953, 0.2854, 0.8787, 0.471, 0.5236, 0.4772, 0.5235, 0.4772, 0.5382, 0.471, 0.5382, 0.4652, 0.5236, 0.471, 0.5236, 0.471, 0.5382, 0.4652, 0.5382, 0.2414, 0.5956, 0.2367, 0.5957, 0.2367, 0.581, 0.2414, 0.5809, 0.9352, 0.6753, 0.9352, 0.6846, 0.9208, 0.6846, 0.9208, 0.6753, 0.9352, 0.671, 0.9352, 0.6753, 0.9208, 0.6753, 0.9208, 0.671, 0.9352, 0.6656, 0.9352, 0.671, 0.9208, 0.671, 0.9208, 0.6656, 0.9352, 0.66, 0.9352, 0.6656, 0.9208, 0.6656, 0.9208, 0.66, 0.2394, 0.6984, 0.2367, 0.6985, 0.2367, 0.6838, 0.2394, 0.6837, 0.4154, 0.8591, 0.4154, 0.8541, 0.4298, 0.8541, 0.4298, 0.8591, 0.4154, 0.8632, 0.4154, 0.8591, 0.4298, 0.8591, 0.4298, 0.8632, 0.4154, 0.8677, 0.4154, 0.8632, 0.4298, 0.8632, 0.4298, 0.8677, 0.4154, 0.8726, 0.4154, 0.8677, 0.4298, 0.8677, 0.4298, 0.8726, 0.4154, 0.8762, 0.4154, 0.8726, 0.4298, 0.8726, 0.4298, 0.8762, 0.9063, 0.7211, 0.9063, 0.7054, 0.9208, 0.7054, 0.9208, 0.7211, 0.7917, 0.2408, 0.7941, 0.015, 0.8048, 0.006486, 0.8048, 0.2409, 0.7941, 0.015, 0.7646, 0.01468, 0.7647, 0.0, 0.8048, 0.006486, 0.867, 0.2409, 0.867, 0.3731, 0.8526, 0.3731, 0.8545, 0.2437, 0.4756, 0.6413, 0.4652, 0.6413, 0.4652, 0.6266, 0.4756, 0.6266, 0.4652, 0.7002, 0.4734, 0.7001, 0.4734, 0.7148, 0.4652, 0.7148, 0.4652, 0.5529, 0.4712, 0.5529, 0.4712, 0.5676, 0.4652, 0.5676, 0.4712, 0.5529, 0.4767, 0.5529, 0.4767, 0.5676, 0.4712, 0.5676, 0.4652, 0.8031, 0.4723, 0.8031, 0.4723, 0.8178, 0.4652, 0.8178, 0.6064, 0.8131, 0.6064, 0.8064, 0.6208, 0.8064, 0.6208, 0.8131, 0.6064, 0.8295, 0.6064, 0.8131, 0.6208, 0.8131, 0.6208, 0.8295, 0.6064, 0.851, 0.6064, 0.8295, 0.6208, 0.8295, 0.6208, 0.851, 0.6064, 0.8777, 0.6064, 0.851, 0.6208, 0.851, 0.6208, 0.8777, 0.6064, 0.8915, 0.6064, 0.8777, 0.6208, 0.8777, 0.6208, 0.8915, 0.6064, 0.9011, 0.6064, 0.8915, 0.6208, 0.8915, 0.6208, 0.9011, 0.6064, 0.9111, 0.6064, 0.9011, 0.6208, 0.9011, 0.6208, 0.9111, 0.1734, 0.9402, 0.1734, 0.9471, 0.159, 0.9471, 0.159, 0.9402, 0.1734, 0.9313, 0.1734, 0.9402, 0.159, 0.9402, 0.159, 0.9313, 0.6352, 0.9044, 0.6353, 0.9109, 0.6208, 0.9109, 0.6208, 0.9044, 0.6352, 0.8938, 0.6352, 0.9044, 0.6208, 0.9044, 0.6208, 0.8938, 0.6353, 0.8745, 0.6352, 0.8938, 0.6208, 0.8938, 0.6208, 0.8745, 0.6353, 0.8616, 0.6353, 0.8745, 0.6208, 0.8745, 0.6208, 0.8616, 0.6352, 0.8452, 0.6353, 0.8616, 0.6208, 0.8616, 0.6208, 0.8452, 0.6353, 0.8279, 0.6352, 0.8452, 0.6208, 0.8452, 0.6208, 0.8279, 0.6353, 0.8064, 0.6353, 0.8279, 0.6208, 0.8279, 0.6208, 0.8064, 0.6353, 0.9109, 0.6353, 0.944, 0.6208, 0.944, 0.6208, 0.9109, 0.2414, 0.5662, 0.2364, 0.5662, 0.2364, 0.5516, 0.2414, 0.5516, 0.592, 0.8313, 0.592, 0.8106, 0.6064, 0.8106, 0.6064, 0.8313, 0.592, 0.8428, 0.592, 0.8313, 0.6064, 0.8313, 0.6064, 0.8428, 0.592, 0.8615, 0.592, 0.8428, 0.6064, 0.8428, 0.6064, 0.8615, 0.592, 0.8784, 0.592, 0.8615, 0.6064, 0.8615, 0.6064, 0.8784, 0.592, 0.8923, 0.592, 0.8784, 0.6064, 0.8784, 0.6064, 0.8923, 0.6785, 0.9438, 0.6785, 0.9564, 0.6641, 0.9564, 0.6641, 0.9438, 0.6785, 0.9347, 0.6785, 0.9438, 0.6641, 0.9438, 0.6641, 0.9347, 0.6785, 0.928, 0.6785, 0.9347, 0.6641, 0.9347, 0.6641, 0.928, 0.4652, 0.8325, 0.4718, 0.8324, 0.4718, 0.8471, 0.4652, 0.8472, 0.4652, 0.656, 0.4741, 0.656, 0.4741, 0.6707, 0.4652, 0.6707, 0.4737, 0.7001, 0.4652, 0.7001, 0.4652, 0.6854, 0.4737, 0.6854, 0.4154, 0.9154, 0.4153, 0.9209, 0.4009, 0.9209, 0.4009, 0.9154, 0.4153, 0.9077, 0.4154, 0.9154, 0.4009, 0.9154, 0.4009, 0.9077, 0.4153, 0.904, 0.4153, 0.9077, 0.4009, 0.9077, 0.4009, 0.904, 0.4153, 0.8864, 0.4153, 0.904, 0.4009, 0.904, 0.4009, 0.8864, 0.4153, 0.8757, 0.4153, 0.8864, 0.4009, 0.8864, 0.4009, 0.8757, 0.4154, 0.8589, 0.4153, 0.8757, 0.4009, 0.8757, 0.4009, 0.8589, 0.4154, 0.8541, 0.4154, 0.8589, 0.4009, 0.8589, 0.4009, 0.8541, 0.3865, 0.9517, 0.3865, 0.9231, 0.4009, 0.9231, 0.4009, 0.9517, 0.592, 0.8106, 0.592, 0.8064, 0.6064, 0.8064, 0.6064, 0.8106, 0.592, 0.8996, 0.592, 0.8923, 0.6064, 0.8923, 0.6064, 0.8996, 0.592, 0.9063, 0.592, 0.8996, 0.6064, 0.8996, 0.6064, 0.9063, 0.592, 0.9148, 0.592, 0.9063, 0.6064, 0.9063, 0.6064, 0.9148, 0.01447, 0.9389, 0.01453, 0.9313, 0.02896, 0.9313, 0.0289, 0.9389, 0.01445, 0.947, 0.01447, 0.9389, 0.0289, 0.9389, 0.02887, 0.947, 0.01446, 0.9521, 0.01445, 0.947, 0.02887, 0.947, 0.02889, 0.9521, 0.01453, 0.9573, 0.01446, 0.9521, 0.02889, 0.9521, 0.02896, 0.9573, 0.4699, 0.5382, 0.4768, 0.5382, 0.4768, 0.5529, 0.4699, 0.5529, 0.4652, 0.5382, 0.4699, 0.5382, 0.4699, 0.5529, 0.4652, 0.5529, 0.2998, 0.9408, 0.2999, 0.9328, 0.3143, 0.9328, 0.3143, 0.9408, 0.2999, 0.948, 0.2998, 0.9408, 0.3143, 0.9408, 0.3144, 0.948, 0.2409, 0.6397, 0.2367, 0.6397, 0.2367, 0.625, 0.2409, 0.625, 0.4779, 0.8618, 0.4718, 0.8618, 0.4718, 0.8471, 0.4779, 0.8472, 0.4741, 0.6707, 0.4772, 0.6707, 0.4772, 0.6854, 0.4741, 0.6854, 0.4741, 0.656, 0.4777, 0.656, 0.4777, 0.6707, 0.4741, 0.6707, 0.4652, 0.8178, 0.472, 0.8178, 0.472, 0.8324, 0.4652, 0.8324, 0.3287, 0.9349, 0.3287, 0.9298, 0.3431, 0.9298, 0.3431, 0.9349, 0.6785, 0.9021, 0.6786, 0.9067, 0.6642, 0.9067, 0.6641, 0.9021, 0.6786, 0.9067, 0.6786, 0.9132, 0.6686, 0.9238, 0.6642, 0.9067, 0.4418, 0.8704, 0.4348, 0.8693, 0.4371, 0.8548, 0.453, 0.861, 0.4348, 0.8693, 0.4298, 0.8686, 0.432, 0.8541, 0.4371, 0.8548, 0.3287, 0.9535, 0.3287, 0.9478, 0.3431, 0.9478, 0.3431, 0.9535, 0.3287, 0.9478, 0.3287, 0.9349, 0.3431, 0.9349, 0.3431, 0.9478, 0.6786, 0.9132, 0.687, 0.9133, 0.687, 0.928, 0.6686, 0.9238, 2.131e-05, 0.9578, 0.0, 0.9427, 0.01443, 0.9427, 0.01445, 0.9579, 0.0, 0.9427, 2.173e-05, 0.9313, 0.01445, 0.9313, 0.01443, 0.9427, 0.4387, 0.8909, 0.4418, 0.8704, 0.453, 0.861, 0.453, 0.8932, 0.2998, 0.8618, 0.2998, 0.8787, 0.2854, 0.8787, 0.2854, 0.8618, 0.507, 0.9227, 0.5145, 0.9228, 0.5145, 0.9374, 0.4986, 0.9346, 0.04351, 0.9559, 0.04349, 0.9482, 0.05791, 0.9482, 0.05794, 0.9559, 0.04349, 0.9482, 0.04349, 0.9394, 0.05791, 0.9394, 0.05791, 0.9482, 0.04349, 0.9394, 0.04351, 0.9313, 0.05794, 0.9313, 0.05791, 0.9394, 0.5969, 0.9355, 0.5919, 0.9355, 0.5819, 0.925, 0.5969, 0.9208, 0.4674, 0.9335, 0.4674, 0.9379, 0.453, 0.9379, 0.453, 0.9335, 0.4674, 0.9379, 0.4674, 0.9485, 0.453, 0.9485, 0.453, 0.9379, 0.507, 0.9141, 0.507, 0.9227, 0.4986, 0.9346, 0.4926, 0.9141, 0.5919, 0.9355, 0.5919, 0.9446, 0.5775, 0.9446, 0.5819, 0.925, 0.4652, 0.5972, 0.4762, 0.5972, 0.4762, 0.6119, 0.4652, 0.6119, 0.4738, 0.6854, 0.4652, 0.6853, 0.4652, 0.6707, 0.4738, 0.6707, 0.4674, 0.9101, 0.4674, 0.9145, 0.453, 0.9145, 0.453, 0.9101, 0.4674, 0.9145, 0.4674, 0.9335, 0.453, 0.9335, 0.453, 0.9145, 0.4154, 0.8796, 0.4154, 0.8762, 0.4298, 0.8762, 0.4298, 0.8796, 0.4154, 0.8836, 0.4154, 0.8796, 0.4298, 0.8796, 0.4298, 0.8836, 0.4154, 0.8868, 0.4154, 0.8836, 0.4298, 0.8836, 0.4298, 0.8868, 0.4154, 0.8892, 0.4154, 0.8868, 0.4298, 0.8868, 0.4298, 0.8892, 0.4154, 0.8927, 0.4154, 0.8892, 0.4298, 0.8892, 0.4298, 0.8927, 0.4154, 0.8957, 0.4154, 0.8927, 0.4298, 0.8927, 0.4298, 0.8957, 0.4154, 0.8998, 0.4154, 0.8957, 0.4298, 0.8957, 0.4298, 0.8998, 0.4154, 0.9053, 0.4154, 0.8998, 0.4298, 0.8998, 0.4298, 0.9053, 0.4154, 0.9099, 0.4154, 0.9053, 0.4298, 0.9053, 0.4298, 0.9099, 0.4154, 0.9138, 0.4154, 0.9099, 0.4298, 0.9099, 0.4298, 0.9138, 0.4154, 0.9203, 0.4154, 0.9138, 0.4298, 0.9138, 0.4298, 0.9203, 0.2394, 0.6838, 0.2419, 0.6837, 0.2419, 0.6984, 0.2394, 0.6984, 0.9129, 0.2931, 0.9129, 0.2878, 0.9274, 0.2878, 0.9274, 0.2931, 0.9129, 0.2957, 0.9129, 0.2931, 0.9274, 0.2931, 0.9274, 0.2957, 0.9129, 0.3, 0.9129, 0.2957, 0.9274, 0.2957, 0.9273, 0.3, 0.9129, 0.3049, 0.9129, 0.3, 0.9273, 0.3, 0.9274, 0.3049, 0.9129, 0.3089, 0.9129, 0.3049, 0.9274, 0.3049, 0.9274, 0.3089, 0.9129, 0.3131, 0.9129, 0.3089, 0.9274, 0.3089, 0.9274, 0.3131, 0.9129, 0.3159, 0.9129, 0.3131, 0.9274, 0.3131, 0.9274, 0.3159, 0.9129, 0.3228, 0.9129, 0.3159, 0.9274, 0.3159, 0.9274, 0.3228, 0.9129, 0.3286, 0.9129, 0.3228, 0.9274, 0.3228, 0.9274, 0.3286, 0.9129, 0.3312, 0.9129, 0.3286, 0.9274, 0.3286, 0.9274, 0.3312, 0.2377, 0.6544, 0.2404, 0.6544, 0.2405, 0.6691, 0.2367, 0.6691, 0.2998, 0.9219, 0.2998, 0.935, 0.2854, 0.935, 0.2854, 0.9219, 0.7001, 0.9169, 0.692, 0.9169, 0.692, 0.9022, 0.7001, 0.9023, 0.692, 0.9169, 0.687, 0.9168, 0.687, 0.9021, 0.692, 0.9022, 0.2566, 0.9407, 0.2566, 0.9333, 0.271, 0.9333, 0.271, 0.9407, 0.2566, 0.9333, 0.2566, 0.9239, 0.271, 0.9239, 0.271, 0.9333, 0.2566, 0.9239, 0.2565, 0.9, 0.271, 0.9, 0.271, 0.9239, 0.2565, 0.9, 0.2566, 0.8714, 0.271, 0.8714, 0.271, 0.9, 0.2566, 0.8714, 0.2566, 0.8541, 0.271, 0.8541, 0.271, 0.8714, 0.3865, 0.9237, 0.3865, 0.952, 0.372, 0.9521, 0.372, 0.9237, 0.2998, 0.8541, 0.2998, 0.8618, 0.2854, 0.8618, 0.2854, 0.8541, 0.9063, 0.7054, 0.9063, 0.6893, 0.9208, 0.6893, 0.9208, 0.7054, 0.693, 0.9385, 0.693, 0.9496, 0.6785, 0.9496, 0.6785, 0.9385, 0.5631, 0.9562, 0.5631, 0.9296, 0.5775, 0.9296, 0.5775, 0.9562, 0.6786, 0.8251, 0.6786, 0.8064, 0.693, 0.8064, 0.693, 0.8251, 0.6786, 0.849, 0.6786, 0.8251, 0.693, 0.8251, 0.693, 0.849, 0.6786, 0.8764, 0.6786, 0.849, 0.693, 0.849, 0.693, 0.8764, 0.6786, 0.9019, 0.6786, 0.8764, 0.693, 0.8764, 0.693, 0.9019, 0.6641, 0.8064, 0.6641, 0.8819, 0.6497, 0.8819, 0.6497, 0.8064, 0.4153, 0.9442, 0.4154, 0.9514, 0.401, 0.9514, 0.4009, 0.9442, 0.4153, 0.933, 0.4153, 0.9442, 0.4009, 0.9442, 0.4009, 0.933, 0.4154, 0.9209, 0.4153, 0.933, 0.4009, 0.933, 0.401, 0.9209, 0.6641, 0.8933, 0.6641, 0.9025, 0.6497, 0.9025, 0.6497, 0.8933, 0.6641, 0.8819, 0.6641, 0.8933, 0.6497, 0.8933, 0.6497, 0.8819, 0.693, 0.9496, 0.693, 0.9564, 0.6785, 0.9564, 0.6785, 0.9496, 0.4755, 0.656, 0.4652, 0.656, 0.4652, 0.6413, 0.4755, 0.6413, 0.05794, 0.955, 0.05794, 0.9434, 0.07236, 0.9434, 0.07237, 0.955, 0.05794, 0.9434, 0.05794, 0.9313, 0.07237, 0.9313, 0.07236, 0.9434, 0.4762, 0.5824, 0.4652, 0.5823, 0.4652, 0.5676, 0.4762, 0.5677, 0.693, 0.928, 0.693, 0.9385, 0.6785, 0.9385, 0.6785, 0.928, 0.5631, 0.8158, 0.5631, 0.826, 0.5486, 0.826, 0.5487, 0.8158, 0.5631, 0.826, 0.5631, 0.8404, 0.5486, 0.8404, 0.5486, 0.826, 0.5631, 0.8404, 0.5631, 0.8625, 0.5486, 0.8625, 0.5486, 0.8404, 0.5631, 0.8625, 0.5631, 0.89, 0.5486, 0.89, 0.5486, 0.8625, 0.5631, 0.89, 0.5631, 0.9177, 0.5487, 0.9177, 0.5486, 0.89, 0.5631, 0.9177, 0.5631, 0.9315, 0.5487, 0.9315, 0.5487, 0.9177, 0.6498, 0.9026, 0.6582, 0.9026, 0.6582, 0.9173, 0.6498, 0.9173, 0.6582, 0.9026, 0.6641, 0.9025, 0.6641, 0.9172, 0.6582, 0.9173, 0.5631, 0.9296, 0.5631, 0.9207, 0.5775, 0.9207, 0.5775, 0.9296, 0.5631, 0.9207, 0.5631, 0.9043, 0.5775, 0.9043, 0.5775, 0.9207, 0.5631, 0.9043, 0.5631, 0.8816, 0.5775, 0.8816, 0.5775, 0.9043, 0.5631, 0.8816, 0.5631, 0.8544, 0.5775, 0.8544, 0.5775, 0.8816, 0.5631, 0.8544, 0.5631, 0.8301, 0.5775, 0.8301, 0.5775, 0.8544, 0.5631, 0.8301, 0.5631, 0.814, 0.5775, 0.814, 0.5775, 0.8301, 0.5631, 0.814, 0.5631, 0.8064, 0.5775, 0.8064, 0.5775, 0.814, 0.6498, 0.9173, 0.6641, 0.9173, 0.6641, 0.9319, 0.6498, 0.932, 0.5631, 0.8064, 0.5631, 0.8158, 0.5487, 0.8158, 0.5487, 0.8064, 0.9063, 0.6893, 0.9063, 0.6509, 0.9208, 0.6509, 0.9208, 0.6893, 0.3626, 0.9286, 0.372, 0.9286, 0.372, 0.9433, 0.3626, 0.9433, 0.3587, 0.9286, 0.3626, 0.9286, 0.3626, 0.9433, 0.3587, 0.9433, 0.8919, 0.6396, 0.8919, 0.6259, 0.9063, 0.6259, 0.9063, 0.6396, 0.8919, 0.6509, 0.8919, 0.6396, 0.9063, 0.6396, 0.9063, 0.6509, 0.8919, 0.6614, 0.8919, 0.6509, 0.9063, 0.6509, 0.9063, 0.6614, 0.8919, 0.6745, 0.8919, 0.6614, 0.9063, 0.6614, 0.9063, 0.6745, 0.8919, 0.694, 0.8919, 0.6745, 0.9063, 0.6745, 0.9063, 0.694, 0.8919, 0.7081, 0.8919, 0.694, 0.9063, 0.694, 0.9063, 0.7081, 0.8919, 0.7227, 0.8919, 0.7081, 0.9063, 0.7081, 0.9063, 0.7227, 0.8919, 0.7389, 0.8919, 0.7227, 0.9063, 0.7227, 0.9063, 0.7389, 0.8919, 0.754, 0.8919, 0.7389, 0.9063, 0.7389, 0.9063, 0.754, 0.4652, 0.7148, 0.4734, 0.7149, 0.4734, 0.7295, 0.4652, 0.7295, 0.5342, 0.8224, 0.5342, 0.8064, 0.5486, 0.8064, 0.5486, 0.8224, 0.5342, 0.8363, 0.5342, 0.8224, 0.5486, 0.8224, 0.5486, 0.8363, 0.5342, 0.8494, 0.5342, 0.8363, 0.5486, 0.8363, 0.5486, 0.8494, 0.5342, 0.8569, 0.5342, 0.8494, 0.5486, 0.8494, 0.5486, 0.8569, 0.5342, 0.8739, 0.5342, 0.8569, 0.5486, 0.8569, 0.5486, 0.8739, 0.5342, 0.8894, 0.5342, 0.8739, 0.5486, 0.8739, 0.5486, 0.8894, 0.5342, 0.9028, 0.5342, 0.8894, 0.5486, 0.8894, 0.5486, 0.9028, 0.5342, 0.9316, 0.5342, 0.9028, 0.5486, 0.9028, 0.5486, 0.9316, 0.9063, 0.6509, 0.9063, 0.6386, 0.9208, 0.6386, 0.9208, 0.6509, 0.9063, 0.6386, 0.9063, 0.6259, 0.9208, 0.6259, 0.9208, 0.6386, 0.507, 0.8669, 0.507, 0.8905, 0.4926, 0.8905, 0.4926, 0.8669, 0.9706, 0.5846, 0.9707, 0.5806, 0.9851, 0.5806, 0.9851, 0.5846, 0.2413, 0.6103, 0.2367, 0.6103, 0.2367, 0.5957, 0.2413, 0.5957, 0.473, 0.7884, 0.4652, 0.7884, 0.4652, 0.7737, 0.473, 0.7737, 0.4781, 0.8471, 0.4718, 0.8471, 0.4718, 0.8324, 0.4781, 0.8324, 0.2419, 0.5221, 0.2364, 0.5221, 0.2364, 0.5074, 0.2419, 0.5074, 0.5198, 0.8114, 0.5198, 0.8064, 0.5342, 0.8064, 0.5342, 0.8114, 0.5198, 0.8185, 0.5198, 0.8114, 0.5342, 0.8114, 0.5342, 0.8185, 0.5198, 0.8275, 0.5198, 0.8185, 0.5342, 0.8185, 0.5342, 0.8275, 0.5198, 0.835, 0.5198, 0.8275, 0.5342, 0.8275, 0.5342, 0.835, 0.5198, 0.8414, 0.5198, 0.835, 0.5342, 0.835, 0.5342, 0.8414, 0.5198, 0.8503, 0.5198, 0.8414, 0.5342, 0.8414, 0.5342, 0.8503, 0.5198, 0.8603, 0.5198, 0.8503, 0.5342, 0.8503, 0.5342, 0.8603, 0.5198, 0.8688, 0.5198, 0.8603, 0.5342, 0.8603, 0.5342, 0.8688, 0.5198, 0.8759, 0.5198, 0.8688, 0.5342, 0.8688, 0.5342, 0.8759, 0.5198, 0.8813, 0.5198, 0.8759, 0.5342, 0.8759, 0.5342, 0.8813, 0.5198, 0.8883, 0.5198, 0.8813, 0.5342, 0.8813, 0.5342, 0.8883, 0.5198, 0.9004, 0.5198, 0.8883, 0.5342, 0.8883, 0.5342, 0.9004, 0.5198, 0.9124, 0.5198, 0.9004, 0.5342, 0.9004, 0.5342, 0.9124, 0.5198, 0.9261, 0.5198, 0.9124, 0.5342, 0.9124, 0.5342, 0.9261, 0.5198, 0.9381, 0.5198, 0.9261, 0.5342, 0.9261, 0.5342, 0.9381, 0.5198, 0.9489, 0.5198, 0.9381, 0.5342, 0.9381, 0.5342, 0.9489, 0.5198, 0.9598, 0.5198, 0.9489, 0.5342, 0.9489, 0.5342, 0.9598, 0.2364, 0.5369, 0.2414, 0.5368, 0.2414, 0.5515, 0.2364, 0.5516, 0.507, 0.8905, 0.507, 0.9141, 0.4926, 0.9141, 0.4926, 0.8905, 0.9706, 0.5013, 0.9706, 0.4998, 0.985, 0.4998, 0.985, 0.5013, 0.9705, 0.5124, 0.9706, 0.5013, 0.985, 0.5013, 0.985, 0.5124, 0.9706, 0.4911, 0.9706, 0.4903, 0.985, 0.4903, 0.985, 0.4911, 0.9706, 0.4998, 0.9706, 0.4911, 0.985, 0.4911, 0.985, 0.4998, 0.4926, 0.9144, 0.4926, 0.9196, 0.4782, 0.9196, 0.4782, 0.9144, 0.2365, 0.9374, 0.2365, 0.9412, 0.2221, 0.9412, 0.2221, 0.9374, 0.2364, 0.9315, 0.2365, 0.9374, 0.2221, 0.9374, 0.222, 0.9315, 0.2364, 0.927, 0.2364, 0.9315, 0.222, 0.9315, 0.222, 0.927, 0.2364, 0.9208, 0.2364, 0.927, 0.222, 0.927, 0.222, 0.9208, 0.2364, 0.9094, 0.2364, 0.9208, 0.222, 0.9208, 0.222, 0.9094, 0.2364, 0.9038, 0.2364, 0.9094, 0.222, 0.9094, 0.222, 0.9038, 0.2365, 0.8896, 0.2364, 0.9038, 0.222, 0.9038, 0.222, 0.8896, 0.2364, 0.8781, 0.2365, 0.8896, 0.222, 0.8896, 0.222, 0.8781, 0.2364, 0.8711, 0.2364, 0.8781, 0.222, 0.8781, 0.222, 0.8711, 0.2365, 0.8676, 0.2364, 0.8711, 0.222, 0.8711, 0.222, 0.8676, 0.2364, 0.8579, 0.2365, 0.8676, 0.222, 0.8676, 0.222, 0.8579, 0.2364, 0.8519, 0.2364, 0.8579, 0.222, 0.8579, 0.222, 0.8519, 0.2365, 0.8484, 0.2364, 0.8519, 0.222, 0.8519, 0.2221, 0.8484, 0.693, 0.8505, 0.6989, 0.8505, 0.6989, 0.8652, 0.693, 0.8652, 0.9705, 0.3906, 0.9707, 0.3822, 0.9851, 0.3822, 0.985, 0.3906, 0.9707, 0.398, 0.9705, 0.3906, 0.985, 0.3906, 0.9851, 0.3979, 0.9706, 0.4082, 0.9707, 0.398, 0.9851, 0.3979, 0.985, 0.4082, 0.9706, 0.4159, 0.9706, 0.4082, 0.985, 0.4082, 0.985, 0.4159, 0.9705, 0.4255, 0.9706, 0.4159, 0.985, 0.4159, 0.985, 0.4255, 0.9705, 0.429, 0.9705, 0.4255, 0.985, 0.4255, 0.9849, 0.429, 0.9705, 0.4343, 0.9705, 0.429, 0.9849, 0.429, 0.9849, 0.4343, 0.9706, 0.4434, 0.9705, 0.4343, 0.9849, 0.4343, 0.985, 0.4434, 0.9706, 0.4512, 0.9706, 0.4434, 0.985, 0.4434, 0.985, 0.4512, 0.9705, 0.4612, 0.9706, 0.4512, 0.985, 0.4512, 0.985, 0.4612, 0.9706, 0.4669, 0.9705, 0.4612, 0.985, 0.4612, 0.985, 0.4669, 0.9706, 0.475, 0.9706, 0.4669, 0.985, 0.4669, 0.985, 0.475, 0.9706, 0.4818, 0.9706, 0.475, 0.985, 0.475, 0.985, 0.4818, 0.9706, 0.4903, 0.9706, 0.4818, 0.985, 0.4818, 0.985, 0.4903, 0.9706, 0.5323, 0.9705, 0.5124, 0.985, 0.5124, 0.985, 0.5323, 0.9706, 0.5435, 0.9706, 0.5323, 0.985, 0.5323, 0.985, 0.5435, 0.9706, 0.5511, 0.9706, 0.5435, 0.985, 0.5435, 0.985, 0.5511, 0.9706, 0.5637, 0.9706, 0.5511, 0.985, 0.5511, 0.985, 0.5637, 0.9706, 0.5687, 0.9706, 0.5637, 0.985, 0.5637, 0.985, 0.5687, 0.9706, 0.5742, 0.9706, 0.5687, 0.985, 0.5687, 0.985, 0.5742, 0.9706, 0.5763, 0.9706, 0.5742, 0.985, 0.5742, 0.985, 0.5763, 0.9707, 0.5806, 0.9706, 0.5763, 0.985, 0.5763, 0.9851, 0.5806, 0.9208, 0.6452, 0.9208, 0.626, 0.9352, 0.6259, 0.9352, 0.6452, 0.9208, 0.66, 0.9208, 0.6452, 0.9352, 0.6452, 0.9352, 0.66, 0.6497, 0.8992, 0.6497, 0.9053, 0.6353, 0.9053, 0.6353, 0.8992, 0.6497, 0.8064, 0.6497, 0.8992, 0.6353, 0.8992, 0.6353, 0.8064, 0.2421, 0.9171, 0.2421, 0.8852, 0.2565, 0.8852, 0.2565, 0.9171, 0.2421, 0.9337, 0.2421, 0.9171, 0.2565, 0.9171, 0.2565, 0.9337, 0.2421, 0.9421, 0.2421, 0.9337, 0.2565, 0.9337, 0.2565, 0.9421, 0.4705, 0.5235, 0.4652, 0.5235, 0.4652, 0.5089, 0.4705, 0.5088, 0.4778, 0.5234, 0.4705, 0.5235, 0.4705, 0.5088, 0.4778, 0.5087, 0.3143, 0.9268, 0.3143, 0.9328, 0.2999, 0.9328, 0.2998, 0.9268, 0.3143, 0.9112, 0.3143, 0.9268, 0.2998, 0.9268, 0.2998, 0.9112, 0.3143, 0.8963, 0.3143, 0.9112, 0.2998, 0.9112, 0.2998, 0.8963, 0.3143, 0.8793, 0.3143, 0.8963, 0.2998, 0.8963, 0.2998, 0.8793, 0.6064, 0.9371, 0.6064, 0.9111, 0.6208, 0.9111, 0.6208, 0.9371, 0.6064, 0.9474, 0.6064, 0.9371, 0.6208, 0.9371, 0.6208, 0.9474, 0.2421, 0.8633, 0.2421, 0.8541, 0.2565, 0.8541, 0.2565, 0.8633, 0.2421, 0.8852, 0.2421, 0.8633, 0.2565, 0.8633, 0.2565, 0.8852, 0.3143, 0.8541, 0.3143, 0.8793, 0.2998, 0.8793, 0.2999, 0.8541, 0.4926, 0.9196, 0.4926, 0.9493, 0.4914, 0.9493, 0.4782, 0.9196, 0.7001, 0.7541, 0.9274, 0.7563, 0.9274, 1.0, 0.7045, 0.997, 0.6032, 0.1232, 0.5782, 0.3486, 0.5059, 0.3409, 0.531, 0.1155, 0.2507, 0.4327, 0.4782, 0.4348, 0.4781, 0.5087, 0.2506, 0.5066, 0.9274, 0.9978, 0.9274, 0.7541, 1.0, 0.7547, 1.0, 0.9983, 0.9979, 0.2437, 0.8844, 0.2374, 0.884, 0.002979, 0.9979, 0.0, 0.5614, 0.0002771, 0.6032, 0.1232, 0.52, 0.1523, 0.4782, 0.02938, 0.8048, 0.2409, 0.8048, 0.006486, 0.884, 0.006186, 0.884, 0.2406, 0.8919, 0.6258, 0.8919, 0.3822, 0.9705, 0.3823, 0.9705, 0.6259])
me_plane.use_remesh_fix_poles = True
me_plane.use_remesh_preserve_attributes = False
me_plane.use_mirror_vertex_groups = False
me_plane.update()

# ---- objects
ob_plane = bpy.data.objects.new('Plane', me_plane)

# ---- transforms, parenting, visibility, modifiers, constraints
ob_plane.location = (0.0, 0.0, 0.0)
ob_plane.lineart.crease_threshold = 0.0

# ---- collection membership
col_collection.objects.link(ob_plane)

# ---- scene / render settings (as saved in the file)
scene.frame_start = 1; scene.frame_end = 250; scene.frame_set(1)
scene.render.engine = 'BLENDER_EEVEE_NEXT'
scene.cycles.use_denoising = False
scene.cycles.samples = 128
scene.cycles.sampling_pattern = 'TABULATED_SOBOL'
scene.cycles.use_adaptive_sampling = False
scene.cycles.use_light_tree = False
scene.view_settings.view_transform = 'Filmic'
bpy.context.view_layer.update()

# ---- added for rendering (the .blend has no active camera and no usable light): camera, sun
cam_auto = bpy.data.cameras.new('AutoCamera')
cam_auto.lens = 50.0
cam_auto.sensor_width = 36.0
cam_auto.clip_end = 1000.0
ob_auto_camera = bpy.data.objects.new('AutoCamera', cam_auto)
scene.collection.objects.link(ob_auto_camera)
ob_auto_camera.location = (5.92933, -6.64783, 6.44687)
ob_auto_camera.rotation_euler = (1.09748, -7.21219e-08, 0.694738)
scene.camera = ob_auto_camera
light_auto_sun = bpy.data.lights.new('AutoSun', 'SUN')
light_auto_sun.energy = 3.0
light_auto_sun.angle = 0.0523599
ob_auto_sun = bpy.data.objects.new('AutoSun', light_auto_sun)
scene.collection.objects.link(ob_auto_sun)
ob_auto_sun.rotation_euler = (0.872665, 0.174533, 0.523599)
bpy.context.view_layer.update()
